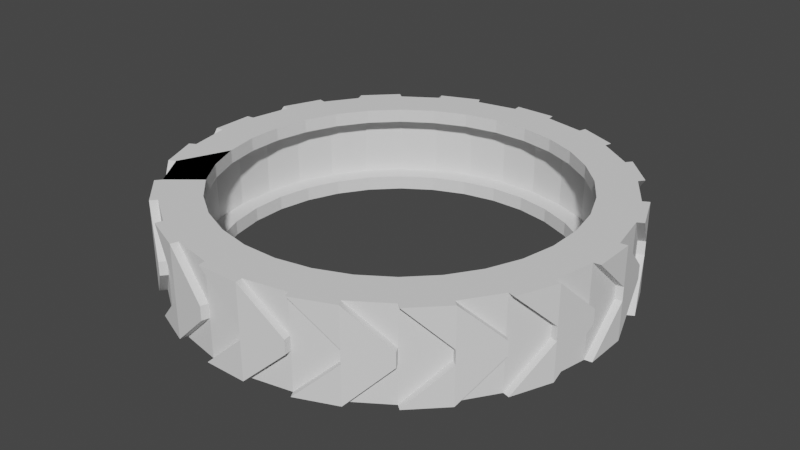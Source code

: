 # Source: tyre.blend  (saved by Blender 3.2.14; exported with 4.5.12 LTS)
import bpy
from mathutils import Matrix  # noqa: F401  (used for matrix-valued properties, if any)

bpy.ops.wm.read_factory_settings(use_empty=True)
scene = bpy.context.scene
scene.name = 'Scene'

# ---- collections
col_collection = bpy.data.collections.new('Collection'); scene.collection.children.link(col_collection)

# ---- world
world_world = bpy.data.worlds.new('World'); scene.world = world_world
world_world.use_nodes = True; world_world.node_tree.nodes.clear()
_N = world_world.node_tree.nodes; _L = world_world.node_tree.links
n0 = _N.new('ShaderNodeOutputWorld'); n0.name = 'World Output'; n0.location = (300, 300)
n1 = _N.new('ShaderNodeBackground'); n1.name = 'Background'; n1.location = (10, 300)
n1.inputs[0].default_value = (0.05088, 0.05088, 0.05088, 1.0)
_L.new(n1.outputs[0], n0.inputs[0])
n0.is_active_output = True
world_world.color = (0.05088, 0.05088, 0.05088)
world_world.use_sun_shadow = False
world_world.sun_shadow_jitter_overblur = 0.0

# ---- meshes
me_ttmotor_arm_horizontal2_001 = bpy.data.meshes.new('TTmotor_arm_horizontal2.001')
me_ttmotor_arm_horizontal2_001.from_pydata([(-2.872, 29.64, -6.172), (-2.603, 26.87, -4.662), (-2.87, 29.64, 3.504), (-2.601, 26.87, 2.069), (2.689, 26.87, -4.662), (2.967, 29.64, -6.171), (2.969, 29.64, 3.504), (2.691, 26.87, 2.07), (8.694, 28.5, -6.171), (7.88, 25.83, -4.662), (8.696, 28.5, 3.505), (7.881, 25.83, 2.07), (14.09, 26.27, -6.17), (12.77, 23.81, -4.661), (14.09, 26.27, 3.505), (12.77, 23.81, 2.07), (18.94, 23.02, -6.17), (17.17, 20.87, -4.661), (18.94, 23.02, 3.506), (17.17, 20.87, 2.071), (23.07, 18.89, -6.17), (20.91, 17.12, -4.661), (23.07, 18.89, 3.506), (20.91, 17.12, 2.071), (26.31, 14.04, -6.169), (23.85, 12.72, -4.661), (26.32, 14.04, 3.506), (23.85, 12.72, 2.071), (28.55, 8.643, -6.169), (25.87, 7.833, -4.66), (28.55, 8.643, 3.507), (25.88, 7.833, 2.071), (29.69, 2.916, -6.169), (26.91, 2.643, -4.66), (29.69, 2.916, 3.507), (26.91, 2.643, 2.072), (29.69, -2.923, -6.169), (26.91, -2.65, -4.66), (26.91, -2.65, 2.072), (29.69, -2.923, 3.507), (25.87, -7.84, -4.66), (28.55, -8.65, -6.169), (28.55, -8.65, 3.507), (25.87, -7.84, 2.071), (26.31, -14.04, -6.169), (23.85, -12.73, -4.661), (26.31, -14.04, 3.506), (23.85, -12.73, 2.071), (23.07, -18.9, -6.17), (20.91, -17.13, -4.661), (23.07, -18.9, 3.506), (20.91, -17.13, 2.071), (18.94, -23.03, -6.17), (17.16, -20.87, -4.661), (18.94, -23.03, 3.506), (17.16, -20.87, 2.071), (14.08, -26.27, -6.17), (12.76, -23.81, -4.661), (14.08, -26.27, 3.505), (12.76, -23.81, 2.07), (8.687, -28.5, -6.171), (7.873, -25.83, -4.662), (8.688, -28.5, 3.505), (7.875, -25.83, 2.07), (2.959, -29.64, -6.171), (2.682, -26.87, -4.662), (2.961, -29.64, 3.504), (2.684, -26.87, 2.07), (-2.88, -29.64, -6.172), (-2.61, -26.87, -4.662), (-2.878, -29.64, 3.504), (-2.608, -26.87, 2.069), (-8.606, -28.5, -6.173), (-7.8, -25.83, -4.663), (-8.605, -28.5, 3.503), (-7.799, -25.83, 2.069), (-14.0, -26.27, -6.173), (-12.69, -23.81, -4.663), (-14.0, -26.27, 3.503), (-12.69, -23.81, 2.069), (-18.86, -23.02, -6.174), (-17.09, -20.87, -4.664), (-18.85, -23.02, 3.502), (-17.09, -20.87, 2.068), (-20.83, -17.12, -4.664), (-22.98, -18.89, -6.174), (-20.83, -17.12, 2.068), (-22.98, -18.89, 3.502), (-23.77, -12.72, -4.664), (-26.23, -14.04, -6.174), (-26.23, -14.04, 3.501), (-23.77, -12.72, 2.068), (-28.46, -8.643, -6.174), (-25.79, -7.833, -4.664), (-28.46, -8.643, 3.501), (-25.79, -7.833, 2.068), (-29.6, -2.916, -6.175), (-26.83, -2.643, -4.664), (-29.6, -2.916, 3.501), (-26.83, -2.643, 2.068), (-26.83, 2.65, -4.664), (-29.6, 2.923, -6.175), (-26.82, 2.65, 2.068), (-29.6, 2.923, 3.501), (-28.46, 8.65, -6.174), (-25.79, 7.84, -4.664), (-28.46, 8.65, 3.501), (-25.79, 7.84, 2.068), (-23.77, 12.73, -4.664), (-26.22, 14.04, -6.174), (-23.77, 12.73, 2.068), (-26.22, 14.04, 3.501), (-22.98, 18.9, -6.174), (-20.83, 17.13, -4.664), (-20.82, 17.13, 2.068), (-22.98, 18.9, 3.502), (-17.08, 20.87, -4.664), (-18.85, 23.03, -6.174), (-17.08, 20.87, 2.068), (-18.85, 23.03, 3.502), (-13.99, 26.27, -6.173), (-12.68, 23.81, -4.663), (-12.68, 23.81, 2.069), (-13.99, 26.27, 3.503), (-7.794, 25.83, -4.663), (-8.599, 28.5, -6.173), (-8.597, 28.5, 3.503), (-7.792, 25.83, 2.069), (-15.41, 18.84, 3.502), (-18.79, 15.46, 3.502), (-11.44, 21.5, 3.503), (-2.34, 24.26, 3.504), (-7.026, 23.32, 3.503), (-24.21, -2.386, 3.502), (-23.28, -7.072, 3.502), (-18.8, -15.46, 3.502), (-15.42, -18.84, 3.502), (-21.45, -11.49, 3.502), (2.431, -24.26, 3.504), (7.118, -23.32, 3.505), (15.51, -18.84, 3.505), (18.88, -15.46, 3.506), (11.53, -21.5, 3.505), (18.89, 15.46, 3.506), (15.51, 18.84, 3.505), (24.3, 2.386, 3.506), (23.37, 7.072, 3.506), (21.54, 11.49, 3.506), (-24.21, 2.392, 3.502), (-21.45, 11.49, 3.502), (-23.28, 7.078, 3.502), (-7.033, -23.32, 3.503), (2.438, 24.26, 3.504), (7.124, 23.32, 3.505), (-11.45, -21.49, 3.503), (-2.347, -24.26, 3.504), (11.54, 21.49, 3.505), (21.54, -11.49, 3.506), (24.3, -2.392, 3.506), (23.37, -7.078, 3.506), (2.436, 24.26, -6.171), (7.122, 23.32, -6.171), (15.51, 18.84, -6.17), (18.89, 15.46, -6.17), (11.54, 21.49, -6.171), (18.88, -15.46, -6.17), (15.5, -18.84, -6.17), (23.37, -7.078, -6.17), (24.3, -2.392, -6.169), (21.54, -11.49, -6.17), (-18.8, -15.46, -6.174), (-15.42, -18.84, -6.173), (-11.45, -21.49, -6.173), (-2.348, -24.26, -6.172), (-7.034, -23.32, -6.172), (-23.28, 7.078, -6.174), (-24.21, 2.392, -6.174), (-18.79, 15.46, -6.174), (-15.42, 18.84, -6.173), (-21.45, 11.49, -6.174), (-2.342, 24.26, -6.172), (11.53, -21.5, -6.171), (21.54, 11.49, -6.17), (24.3, 2.386, -6.169), (23.37, 7.072, -6.17), (-24.21, -2.386, -6.174), (-21.45, -11.49, -6.174), (-23.28, -7.072, -6.174), (-7.028, 23.32, -6.172), (2.43, -24.26, -6.171), (7.116, -23.32, -6.171), (-11.44, 21.5, -6.173), (7.122, 23.32, -4.662), (7.123, 23.32, 2.07), (2.436, 24.26, -4.662), (2.437, 24.26, 2.07), (11.54, 21.49, -4.661), (11.54, 21.49, 2.07), (15.51, 18.84, -4.661), (15.51, 18.84, 2.071), (18.89, 15.46, -4.661), (18.89, 15.46, 2.071), (21.54, 11.49, -4.661), (21.54, 11.49, 2.071), (23.37, 7.072, 2.071), (23.37, 7.072, -4.661), (24.3, 2.386, 2.071), (24.3, 2.386, -4.661), (24.3, -2.392, -4.661), (24.3, -2.392, 2.071), (23.37, -7.078, -4.661), (23.37, -7.078, 2.071), (23.37, -7.079, 2.071), (21.54, -11.49, -4.661), (21.54, -11.49, 2.071), (21.54, -11.49, -4.661), (18.88, -15.46, -4.661), (18.88, -15.46, 2.071), (15.5, -18.84, -4.661), (15.5, -18.84, 2.071), (11.53, -21.5, -4.661), (11.53, -21.5, 2.07), (7.116, -23.32, -4.662), (7.117, -23.32, 2.07), (2.43, -24.26, -4.662), (2.431, -24.26, 2.07), (-2.348, -24.26, -4.662), (-2.347, -24.26, 2.069), (-7.034, -23.32, -4.663), (-7.033, -23.32, 2.069), (-11.45, -21.49, -4.663), (-11.45, -21.49, 2.069), (-11.45, -21.49, -4.663), (-15.42, -18.84, -4.663), (-15.42, -18.84, 2.068), (-21.45, -11.49, -4.664), (-21.45, -11.49, 2.068), (-18.8, -15.46, -4.664), (-18.8, -15.46, 2.068), (-23.28, -7.072, -4.664), (-23.28, -7.072, 2.068), (-24.21, -2.386, -4.664), (-24.21, -2.386, 2.068), (-23.28, 7.078, -4.664), (-23.28, 7.078, 2.068), (-24.21, 2.392, -4.664), (-24.21, 2.392, 2.068), (-21.45, 11.49, -4.664), (-21.45, 11.49, 2.068), (-18.79, 15.46, -4.664), (-18.79, 15.46, 2.068), (-11.44, 21.5, -4.663), (-11.44, 21.5, 2.069), (-11.44, 21.49, 2.069), (-15.42, 18.84, -4.663), (-15.41, 18.84, 2.068), (-7.028, 23.32, -4.663), (-7.027, 23.32, 2.069), (-2.342, 24.26, -4.662), (-2.341, 24.26, 2.069), (-2.871, 29.64, -0.6133), (8.695, 28.5, -0.6122), (14.09, 26.27, -0.6117), (18.94, 23.02, -0.6113), (23.07, 18.89, -0.6109), (26.32, 14.04, -0.6106), (28.55, 8.643, -0.6104), (29.69, 2.916, -0.6103), (29.69, -2.923, -0.6103), (26.31, -14.04, -0.6106), (23.07, -18.9, -0.6109), (18.94, -23.03, -0.6113), (14.08, -26.27, -0.6117), (8.688, -28.5, -0.6123), (2.961, -29.64, -0.6128), (-2.878, -29.64, -0.6133), (-8.605, -28.5, -0.6139), (-14.0, -26.27, -0.6144), (-18.85, -23.02, -0.6149), (-28.46, -8.643, -0.6158), (-29.6, -2.916, -0.6159), (-22.98, 18.9, -0.6153), (-13.99, 26.27, -0.6144), (2.969, 29.64, -0.6128), (28.55, -8.65, -0.6104), (-22.98, -18.89, -0.6153), (-26.23, -14.04, -0.6156), (-29.6, 2.923, -0.6159), (-26.22, 14.04, -0.6156), (-18.85, 23.03, -0.6149), (-8.598, 28.5, -0.6139), (-2.872, 29.64, -2.062), (8.694, 28.5, -2.061), (14.09, 26.27, -2.06), (18.94, 23.02, -2.06), (23.07, 18.89, -2.059), (26.32, 14.04, -2.059), (28.55, 8.643, -2.059), (29.69, 2.916, -2.059), (29.69, -2.923, -2.059), (26.31, -14.04, -2.059), (23.07, -18.9, -2.059), (18.94, -23.03, -2.06), (14.08, -26.27, -2.06), (8.687, -28.5, -2.061), (2.96, -29.64, -2.061), (-2.879, -29.64, -2.062), (-8.606, -28.5, -2.062), (-14.0, -26.27, -2.063), (-18.85, -23.02, -2.063), (-28.46, -8.643, -2.064), (-29.6, -2.916, -2.064), (-22.98, 18.9, -2.064), (-13.99, 26.27, -2.063), (2.968, 29.64, -2.061), (28.55, -8.65, -2.059), (-22.98, -18.89, -2.064), (-26.23, -14.04, -2.064), (-26.22, 14.04, -2.064), (-18.85, 23.03, -2.063), (-8.599, 28.5, -2.062), (2.959, -29.64, -6.171), (2.961, -29.64, 3.504), (-2.88, -29.64, -6.172), (-2.878, -29.64, 3.504), (-2.878, -29.64, -0.6133), (-8.605, -28.5, -0.6139), (-2.879, -29.64, -2.062), (-8.606, -28.5, -2.062), (-2.872, 29.64, -6.172), (-2.87, 29.64, 3.504), (2.967, 29.64, -6.171), (2.969, 29.64, 3.504), (8.694, 28.5, -6.171), (8.696, 28.5, 3.505), (14.09, 26.27, -6.17), (14.09, 26.27, 3.505), (18.94, 23.02, -6.17), (18.94, 23.02, 3.506), (23.07, 18.89, -6.17), (23.07, 18.89, 3.506), (26.31, 14.04, -6.169), (26.32, 14.04, 3.506), (28.55, 8.643, -6.169), (28.55, 8.643, 3.507), (29.69, 2.916, -6.169), (29.69, 2.916, 3.507), (29.69, -2.923, -6.169), (29.69, -2.923, 3.507), (28.55, -8.65, -6.169), (28.55, -8.65, 3.507), (26.31, -14.04, -6.169), (26.31, -14.04, 3.506), (23.07, -18.9, -6.17), (23.07, -18.9, 3.506), (18.94, -23.03, -6.17), (18.94, -23.03, 3.506), (14.08, -26.27, -6.17), (14.08, -26.27, 3.505), (8.687, -28.5, -6.171), (8.688, -28.5, 3.505), (-8.606, -28.5, -6.173), (-8.605, -28.5, 3.503), (-14.0, -26.27, -6.173), (-14.0, -26.27, 3.503), (-18.86, -23.02, -6.174), (-18.85, -23.02, 3.502), (-22.98, -18.89, -6.174), (-22.98, -18.89, 3.502), (-26.23, -14.04, -6.174), (-26.23, -14.04, 3.501), (-28.46, -8.643, -6.174), (-28.46, -8.643, 3.501), (-29.6, -2.916, -6.175), (-29.6, -2.916, 3.501), (-29.6, 2.923, -6.175), (-29.6, 2.923, 3.501), (-28.46, 8.65, -6.174), (-28.46, 8.65, 3.501), (-26.22, 14.04, -6.174), (-26.22, 14.04, 3.501), (-22.98, 18.9, -6.174), (-22.98, 18.9, 3.502), (-18.85, 23.03, -6.174), (-18.85, 23.03, 3.502), (-13.99, 26.27, -6.173), (-13.99, 26.27, 3.503), (-8.599, 28.5, -6.173), (-8.597, 28.5, 3.503), (-2.871, 29.64, -0.6133), (8.695, 28.5, -0.6122), (14.09, 26.27, -0.6117), (18.94, 23.02, -0.6113), (23.07, 18.89, -0.6109), (26.32, 14.04, -0.6106), (28.55, 8.643, -0.6104), (29.69, 2.916, -0.6103), (29.69, -2.923, -0.6103), (26.31, -14.04, -0.6106), (23.07, -18.9, -0.6109), (18.94, -23.03, -0.6113), (14.08, -26.27, -0.6117), (8.688, -28.5, -0.6123), (2.961, -29.64, -0.6128), (-14.0, -26.27, -0.6144), (-18.85, -23.02, -0.6149), (-28.46, -8.643, -0.6158), (-29.6, -2.916, -0.6159), (-28.46, 8.65, -0.6158), (-22.98, 18.9, -0.6153), (-13.99, 26.27, -0.6144), (2.969, 29.64, -0.6128), (28.55, -8.65, -0.6104), (-22.98, -18.89, -0.6153), (-26.23, -14.04, -0.6156), (-29.6, 2.923, -0.6159), (-26.22, 14.04, -0.6156), (-18.85, 23.03, -0.6149), (-8.598, 28.5, -0.6139), (-2.872, 29.64, -2.062), (8.694, 28.5, -2.061), (14.09, 26.27, -2.06), (18.94, 23.02, -2.06), (23.07, 18.89, -2.059), (26.32, 14.04, -2.059), (28.55, 8.643, -2.059), (29.69, 2.916, -2.059), (29.69, -2.923, -2.059), (26.31, -14.04, -2.059), (23.07, -18.9, -2.059), (18.94, -23.03, -2.06), (14.08, -26.27, -2.06), (8.687, -28.5, -2.061), (2.96, -29.64, -2.061), (-14.0, -26.27, -2.063), (-18.85, -23.02, -2.063), (-28.46, -8.643, -2.064), (-29.6, -2.916, -2.064), (-28.46, 8.65, -2.064), (-22.98, 18.9, -2.064), (-13.99, 26.27, -2.063), (2.968, 29.64, -2.061), (28.55, -8.65, -2.059), (-22.98, -18.89, -2.064), (-26.23, -14.04, -2.064), (-29.6, 2.923, -2.064), (-26.22, 14.04, -2.064), (-18.85, 23.03, -2.063), (-8.599, 28.5, -2.062), (2.959, -29.64, -6.171), (2.961, -29.64, 3.504), (-2.88, -29.64, -6.172), (-2.878, -29.64, 3.504), (-2.878, -29.64, -0.6133), (-8.605, -28.5, -0.6139), (-2.879, -29.64, -2.062), (-8.606, -28.5, -2.062), (-8.598, 28.5, -0.6139), (-8.599, 28.5, -2.062), (14.09, 26.27, -6.17), (18.94, 23.02, -6.17), (-13.99, 26.27, -0.6144), (-13.99, 26.27, -2.063), (23.07, 18.89, -6.17), (26.31, 14.04, -6.169), (18.94, 23.02, -0.6113), (14.09, 26.27, 3.505), (28.55, 8.643, -6.169), (29.69, 2.916, -6.169), (29.69, -2.923, -6.169), (28.55, -8.65, -6.169), (29.69, 2.916, -0.6103), (28.55, 8.643, 3.507), (26.31, -14.04, -6.169), (23.07, -18.9, -6.17), (28.55, -8.65, -0.6104), (29.69, -2.923, 3.507), (18.94, -23.03, -6.17), (14.08, -26.27, -6.17), (23.07, -18.9, -0.6109), (26.31, -14.04, 3.506), (14.08, -26.27, -0.6117), (18.94, -23.03, 3.506), (2.961, -29.64, -0.6128), (8.688, -28.5, 3.505), (-14.0, -26.27, -6.173), (-18.86, -23.02, -6.174), (-28.46, -8.643, -6.174), (-29.6, -2.916, -6.175), (2.967, 29.64, -6.171), (8.694, 28.5, -6.171), (-22.98, -18.89, -6.174), (-26.23, -14.04, -6.174), (-29.6, 2.923, -6.175), (-28.46, 8.65, -6.174), (-26.22, 14.04, -6.174), (-22.98, 18.9, -6.174), (-18.85, 23.03, -6.174), (-13.99, 26.27, -6.173), (2.969, 29.64, 3.504), (8.696, 28.5, 3.505), (18.94, 23.02, 3.506), (23.07, 18.89, 3.506), (26.32, 14.04, 3.506), (29.69, 2.916, 3.507), (23.07, -18.9, 3.506), (14.08, -26.27, 3.505), (-14.0, -26.27, 3.503), (-18.85, -23.02, 3.502), (-28.46, -8.643, 3.501), (-29.6, -2.916, 3.501), (-2.872, 29.64, -6.172), (-8.599, 28.5, -6.173), (-2.87, 29.64, 3.504), (-8.597, 28.5, 3.503), (28.55, -8.65, 3.507), (-22.98, -18.89, 3.502), (-26.23, -14.04, 3.501), (-29.6, 2.923, 3.501), (-28.46, 8.65, 3.501), (-26.22, 14.04, 3.501), (-22.98, 18.9, 3.502), (-18.85, 23.03, 3.502), (-13.99, 26.27, 3.503), (-18.85, -23.02, -0.6149), (-18.85, -23.02, -2.063), (14.08, -26.27, -2.06), (18.94, -23.03, -0.6113), (26.31, -14.04, -0.6106), (29.69, -2.923, -0.6103), (23.07, 18.89, -0.6109), (-2.872, 29.64, -2.062), (2.968, 29.64, -2.061), (-2.871, 29.64, -0.6133), (2.969, 29.64, -0.6128), (23.07, 18.89, -2.059), (29.69, -2.923, -2.059), (26.31, -14.04, -2.059), (18.94, -23.03, -2.06), (8.688, -28.5, -0.6123), (18.94, 23.02, -2.06), (29.69, 2.916, -2.059), (28.55, -8.65, -2.059), (23.07, -18.9, -2.059), (8.687, -28.5, -2.061), (2.96, -29.64, -2.061), (-8.605, -28.5, 3.503), (-14.0, -26.27, -0.6144), (-22.98, -18.89, -0.6153), (-22.98, -18.89, -2.064), (-14.0, -26.27, -2.063), (-8.606, -28.5, -6.173), (8.687, -28.5, -6.171), (26.32, 14.04, -0.6106), (26.32, 14.04, -2.059), (28.55, 8.643, -0.6104), (28.55, 8.643, -2.059), (8.695, 28.5, -0.6122), (8.694, 28.5, -2.061), (14.09, 26.27, -0.6117), (14.09, 26.27, -2.06), (-22.98, 18.9, -0.6153), (-22.98, 18.9, -2.064), (-18.85, 23.03, -0.6149), (-18.85, 23.03, -2.063), (-28.46, 8.65, -0.6158), (-28.46, 8.65, -2.064), (-26.22, 14.04, -0.6156), (-26.22, 14.04, -2.064), (-29.6, -2.916, -0.6159), (-29.6, -2.916, -2.064), (-29.6, 2.923, -0.6159), (-29.6, 2.923, -2.064), (-26.23, -14.04, -0.6156), (-26.23, -14.04, -2.064), (-28.46, -8.643, -0.6158), (-28.46, -8.643, -2.064), (2.961, -29.64, 3.504), (-2.878, -29.64, -0.6133), (-2.879, -29.64, -2.062), (-8.605, -28.5, -0.6139), (-2.878, -29.64, 3.504), (-8.606, -28.5, -2.062), (-2.88, -29.64, -6.172), (2.959, -29.64, -6.171), (2.961, -29.64, -0.6128), (8.688, -28.5, 3.505), (2.96, -29.64, -2.061), (8.687, -28.5, -6.171), (2.961, -29.64, 3.504), (-2.878, -29.64, -0.6133), (-2.879, -29.64, -2.062), (2.959, -29.64, -6.171), (29.69, 2.916, -6.169), (29.69, -2.923, -6.169), (23.07, -18.9, -6.17), (18.94, -23.03, -6.17), (28.55, -8.65, -0.6104), (29.69, -2.923, 3.507), (23.07, -18.9, -0.6109), (26.31, -14.04, 3.506), (14.08, -26.27, -0.6117), (18.94, -23.03, 3.506), (28.55, -8.65, -6.169), (26.31, -14.04, -6.169), (29.69, 2.916, 3.507), (28.55, -8.65, 3.507), (23.07, -18.9, 3.506), (14.08, -26.27, -2.06), (18.94, -23.03, -0.6113), (26.31, -14.04, -0.6106), (29.69, -2.923, -0.6103), (29.69, -2.923, -2.059), (26.31, -14.04, -2.059), (18.94, -23.03, -2.06), (28.55, -8.65, -2.059), (23.07, -18.9, -2.059), (23.96, -19.4, -0.611), (27.21, -14.54, 3.506), (29.44, -9.147, -6.169), (27.21, -14.54, -6.169), (29.44, -9.147, 3.506), (27.21, -14.54, -0.6107), (27.21, -14.54, -2.059), (23.96, -19.4, -2.06), (30.68, 2.803, -6.169), (30.68, -3.036, -6.169), (29.54, -8.763, -0.6105), (30.68, -3.036, 3.507), (30.68, 2.803, 3.507), (30.68, -3.036, -0.6104), (30.68, -3.036, -2.059), (29.54, -8.763, -2.059), (14.37, -27.27, -6.17), (8.973, -29.5, -6.171), (3.247, -30.64, -0.6128), (8.974, -29.5, 3.505), (14.37, -27.27, 3.505), (8.974, -29.5, -0.6123), (8.973, -29.5, -2.061), (3.246, -30.64, -2.061), (2.849, -30.62, -6.171), (-2.991, -30.62, -6.172), (2.85, -30.62, 3.504), (-2.989, -30.62, 3.504), (-2.989, -30.62, -0.6133), (-2.99, -30.62, -2.062), (-8.716, -29.48, -0.6139), (-8.717, -29.48, -2.062), (-9.064, -29.33, -6.172), (-14.46, -27.09, -6.173), (-9.063, -29.33, 3.503), (-14.46, -27.09, 3.503), (-19.31, -23.85, -0.6148), (-19.31, -23.85, -2.063), (-14.46, -27.09, -0.6144), (-14.46, -27.09, -2.063), (-19.58, -23.6, -6.173), (-23.71, -19.47, -6.174), (-19.58, -23.6, 3.502), (-23.7, -19.47, 3.502), (-23.7, -19.47, -0.6152), (-23.71, -19.47, -2.064), (-26.95, -14.61, -0.6155), (-26.95, -14.61, -2.064), (-27.14, -14.3, -6.174), (-29.38, -8.906, -6.174), (-27.14, -14.3, 3.501), (-29.38, -8.906, 3.501), (-30.51, -3.179, -0.6158), (-30.52, -3.179, -2.064), (-29.38, -8.906, -0.6157), (-29.38, -8.906, -2.064), (-30.59, -2.804, -6.174), (-30.59, 3.036, -6.174), (-30.59, -2.804, 3.501), (-30.59, 3.036, 3.501), (-29.45, 8.762, -0.6157), (-29.45, 8.762, -2.064), (-30.59, 3.036, -0.6158), (-30.59, 3.036, -2.064), (-29.34, 9.14, -6.174), (-27.11, 14.53, -6.174), (-29.34, 9.14, 3.501), (-27.11, 14.53, 3.501), (-23.86, 19.39, -0.6152), (-23.86, 19.39, -2.064), (-27.11, 14.53, -0.6155), (-27.11, 14.53, -2.064), (-14.62, 27.06, -0.6143), (-14.62, 27.06, -2.063), (-23.61, 19.69, -6.174), (-19.48, 23.82, -6.173), (-23.61, 19.69, 3.502), (-19.48, 23.82, 3.502), (-19.48, 23.82, -0.6148), (-19.48, 23.82, -2.063), (-8.88, 29.49, -0.6139), (-8.881, 29.49, -2.062), (-14.28, 27.25, -6.173), (-8.881, 29.49, -6.173), (-14.27, 27.25, 3.503), (-8.88, 29.49, 3.503), (-3.154, 30.63, -2.062), (-3.153, 30.63, -0.6133), (-2.758, 30.65, -6.172), (3.082, 30.65, -6.171), (-2.756, 30.65, 3.504), (3.083, 30.65, 3.504), (3.082, 30.65, -2.061), (3.083, 30.65, -0.6128), (8.81, 29.51, -0.6123), (8.809, 29.51, -2.061), (9.184, 29.39, -6.171), (14.58, 27.15, -6.17), (19.43, 23.91, -0.6113), (14.58, 27.15, 3.505), (9.186, 29.39, 3.505), (19.43, 23.91, -2.06), (14.58, 27.15, -0.6118), (14.58, 27.15, -2.06), (19.74, 23.65, -6.17), (23.86, 19.52, -6.17), (19.74, 23.65, 3.506), (23.87, 19.52, 3.506), (23.87, 19.52, -0.611), (23.86, 19.52, -2.06), (27.11, 14.67, -0.6107), (27.11, 14.67, -2.059), (27.27, 14.31, -6.169), (29.51, 8.918, -6.169), (30.65, 3.191, -0.6104), (29.51, 8.918, 3.506), (27.27, 14.31, 3.506), (30.64, 3.191, -2.059), (29.51, 8.918, -0.6105), (29.51, 8.918, -2.059), (23.73, -19.73, -6.17), (19.6, -23.86, -6.17), (14.74, -27.1, -0.6118), (19.6, -23.86, 3.506), (23.73, -19.73, 3.506), (14.74, -27.1, -2.06), (19.6, -23.86, -0.6113), (19.6, -23.86, -2.06)], [(0, 329), (2, 330), (5, 331), (6, 332), (8, 333), (10, 334), (12, 335), (14, 336), (16, 337), (18, 338), (20, 339), (22, 340), (24, 341), (26, 342), (28, 343), (30, 344), (32, 345), (34, 346), (36, 347), (39, 348), (41, 349), (42, 350), (44, 351), (46, 352), (48, 353), (50, 354), (52, 355), (54, 356), (56, 357), (58, 358), (60, 359), (62, 360), (72, 361), (74, 362), (76, 363), (78, 364), (80, 365), (82, 366), (85, 367), (87, 368), (89, 369), (90, 370), (92, 371), (94, 372), (96, 373), (98, 374), (101, 375), (103, 376), (104, 377), (106, 378), (109, 379), (111, 380), (112, 381), (115, 382), (117, 383), (119, 384), (120, 385), (123, 386), (125, 387), (126, 388), (260, 389), (261, 390), (262, 391), (263, 392), (264, 393), (265, 394), (266, 395), (267, 396), (268, 397), (269, 398), (270, 399), (271, 400), (272, 401), (273, 402), (274, 403), (277, 404), (278, 405), (279, 406), (280, 407), (281, 409), (282, 410), (283, 411), (284, 412), (285, 413), (286, 414), (287, 415), (288, 416), (289, 417), (290, 418), (291, 419), (292, 420), (293, 421), (294, 422), (295, 423), (296, 424), (297, 425), (298, 426), (299, 427), (300, 428), (301, 429), (302, 430), (303, 431), (304, 432), (305, 433), (308, 434), (309, 435), (310, 436), (311, 437), (312, 439), (313, 440), (314, 441), (315, 442), (316, 443), (317, 444), (318, 446), (319, 447), (320, 448), (321, 449), (322, 450), (323, 451), (324, 452), (325, 453), (326, 454), (327, 455), (328, 456)], [(193, 153, 152, 195), (194, 160, 161, 192), (197, 156, 153, 193), (192, 161, 164, 196), (199, 144, 156, 197), (196, 164, 162, 198), (163, 182, 202, 200), (203, 147, 143, 201), (182, 184, 205, 202), (146, 147, 203, 204), (205, 184, 183, 207), (145, 146, 204, 206), (168, 167, 210, 208), (211, 159, 158, 209), (167, 169, 213, 210), (157, 159, 211, 212, 214), (169, 165, 216, 215, 213), (141, 157, 214, 217), (218, 166, 181, 220), (142, 140, 219, 221), (181, 190, 222, 220), (139, 142, 221, 223), (190, 189, 224, 222), (225, 138, 139, 223), (173, 174, 228, 226), (151, 155, 227, 229), (228, 174, 172, 230), (154, 151, 229, 231), (172, 171, 233, 232, 230), (136, 154, 231, 234), (236, 137, 135, 238), (237, 170, 186, 235), (240, 134, 137, 236), (235, 186, 187, 239), (242, 133, 134, 240), (239, 187, 185, 241), (244, 150, 148, 246), (245, 176, 175, 243), (248, 149, 150, 244), (243, 175, 179, 247), (250, 129, 149, 248), (247, 179, 177, 249), (252, 130, 128, 255, 253), (254, 178, 191, 251), (257, 132, 130, 252), (251, 191, 188, 256), (259, 131, 132, 257), (256, 188, 180, 258), (249, 177, 178, 254), (255, 128, 129, 250), (201, 143, 144, 199), (162, 163, 200, 198), (209, 158, 145, 206), (183, 168, 208, 207), (238, 135, 136, 234), (233, 171, 170, 237), (189, 173, 226, 224), (227, 155, 138, 225), (246, 148, 133, 242), (241, 185, 176, 245), (195, 152, 131, 259), (258, 180, 160, 194), (165, 166, 218, 216), (219, 140, 141, 217), (1, 4, 7, 3), (4, 9, 11, 7), (9, 13, 15, 11), (15, 13, 17, 19), (23, 19, 17, 21), (27, 23, 21, 25), (25, 29, 31, 27), (29, 33, 35, 31), (33, 37, 38, 35), (37, 40, 43, 38), (40, 45, 47, 43), (51, 47, 45, 49), (55, 51, 49, 53), (59, 55, 53, 57), (57, 61, 63, 59), (61, 65, 67, 63), (65, 69, 71, 67), (69, 73, 75, 71), (73, 77, 79, 75), (83, 79, 77, 81), (83, 81, 84, 86), (86, 84, 88, 91), (88, 93, 95, 91), (93, 97, 99, 95), (97, 100, 102, 99), (100, 105, 107, 102), (105, 108, 110, 107), (110, 108, 113, 114), (114, 113, 116, 118), (118, 116, 121, 122), (212, 43, 47, 51, 55, 59, 63, 67, 71, 75, 79, 83, 86, 91, 95, 99, 102, 107, 110, 114, 118, 122, 253, 255, 250, 248, 244, 246, 242, 240, 236, 238, 234, 231, 229, 227, 225, 223, 221, 219, 217, 214), (122, 127, 3, 7, 11, 15, 19, 23, 27, 31, 35, 38, 43, 212, 211, 209, 206, 204, 203, 201, 199, 197, 193, 195, 259, 257, 252, 253), (121, 124, 127, 122), (124, 1, 3, 127), (232, 77, 73, 69, 65, 61, 57, 53, 49, 45, 215, 216, 218, 220, 222, 224, 226, 228, 230), (45, 40, 37, 33, 29, 25, 21, 17, 13, 9, 4, 1, 124, 121, 116, 113, 108, 105, 100, 97, 93, 88, 84, 81, 77, 232, 233, 237, 235, 239, 241, 245, 243, 247, 249, 254, 251, 256, 258, 194, 192, 196, 198, 200, 202, 205, 207, 208, 210, 213, 215), (279, 310, 576, 575), (89, 85, 491, 492), (96, 92, 487, 488), (317, 286, 573, 574), (76, 309, 525, 485), (275, 66, 322, 325), (306, 275, 325, 327), (307, 68, 323, 328), (70, 276, 326, 324), (66, 70, 324, 322), (68, 64, 321, 323), (64, 306, 327, 321), (276, 307, 328, 326), (54, 272, 601, 602), (272, 303, 608, 601), (303, 52, 596, 608), (304, 273, 638, 639), (92, 311, 570, 487), (0, 125, 512, 511), (316, 80, 486, 549), (572, 488, 570), (285, 316, 549, 548), (280, 94, 509, 569), (278, 78, 507, 524), (98, 287, 571, 510), (82, 285, 548, 508), (487, 570, 488), (74, 277, 547, 546), (462, 461, 457, 458), (562, 496, 495), (562, 564, 496), (521, 561, 520), (563, 561, 521), (562, 561, 563, 564), (565, 519, 567), (565, 518, 519), (569, 510, 571), (569, 509, 510), (570, 569, 571, 572), (484, 577, 589, 586), (492, 574, 576), (491, 574, 492), (573, 575, 576, 574), (517, 575, 573), (126, 2, 513, 514), (90, 279, 575, 517), (277, 308, 550, 547), (286, 87, 516, 573), (308, 72, 551, 550), (310, 89, 492, 576), (85, 317, 574, 491), (39, 42, 515, 476), (104, 101, 493, 494), (60, 305, 545, 552), (304, 56, 478, 544), (322, 325, 578, 577), (52, 303, 526, 477), (325, 327, 579, 578), (112, 109, 495, 496), (302, 48, 474, 538), (326, 324, 581, 580), (44, 301, 543, 473), (328, 326, 580, 582), (300, 41, 470, 537), (323, 328, 582, 583), (36, 315, 542, 469), (8, 5, 489, 490), (327, 321, 584, 579), (299, 32, 468, 536), (120, 117, 497, 498), (28, 298, 541, 467), (296, 265, 553, 554), (266, 297, 556, 555), (87, 90, 517, 516), (26, 266, 555, 503), (265, 22, 502, 553), (297, 24, 464, 556), (20, 296, 554, 463), (309, 278, 524, 525), (103, 106, 519, 518), (295, 16, 460, 535), (290, 320, 458, 457), (62, 322, 577, 484), (6, 10, 500, 499), (12, 294, 540, 459), (16, 12, 459, 460), (303, 272, 481, 526), (321, 60, 552, 584), (111, 115, 521, 520), (292, 261, 557, 558), (50, 271, 527, 505), (324, 74, 546, 581), (262, 293, 560, 559), (313, 282, 461, 462), (42, 269, 528, 515), (72, 323, 583, 551), (14, 18, 501, 466), (10, 262, 559, 500), (34, 268, 529, 504), (119, 123, 523, 522), (261, 6, 499, 557), (24, 20, 463, 464), (18, 264, 530, 501), (22, 26, 503, 502), (293, 8, 490, 560), (125, 291, 531, 512), (5, 292, 558, 489), (263, 14, 466, 465), (314, 0, 511, 532), (30, 34, 504, 472), (123, 290, 457, 523), (32, 28, 467, 468), (260, 126, 514, 533), (282, 119, 522, 461), (2, 283, 534, 513), (320, 120, 498, 458), (41, 36, 469, 470), (264, 295, 535, 530), (117, 313, 462, 497), (268, 299, 536, 529), (46, 50, 505, 480), (312, 281, 561, 562), (269, 300, 537, 528), (289, 319, 564, 563), (267, 30, 472, 471), (271, 302, 538, 527), (54, 58, 506, 482), (115, 289, 563, 521), (48, 44, 473, 474), (58, 273, 539, 506), (281, 111, 520, 561), (319, 112, 496, 564), (284, 39, 476, 475), (283, 314, 532, 534), (109, 312, 562, 495), (56, 52, 477, 478), (291, 260, 533, 531), (566, 494, 493), (294, 263, 465, 540), (78, 82, 508, 507), (288, 318, 568, 567), (270, 46, 480, 479), (298, 267, 471, 541), (106, 288, 567, 519), (315, 284, 475, 542), (566, 568, 494), (272, 54, 482, 481), (301, 270, 479, 543), (318, 104, 494, 568), (273, 304, 544, 539), (94, 98, 510, 509), (568, 566, 565, 567), (274, 62, 484, 483), (305, 274, 483, 545), (311, 280, 569, 570), (80, 76, 485, 486), (516, 517, 573), (545, 483, 585, 587), (552, 545, 587, 588), (577, 578, 590, 589), (584, 552, 588, 592), (579, 584, 592, 591), (483, 484, 586, 585), (578, 579, 591, 590), (482, 505, 141, 140), (480, 515, 159, 157), (476, 504, 145, 158), (470, 473, 169, 167), (474, 477, 166, 165), (468, 469, 168, 183), (597, 615, 632, 627), (604, 603, 619, 620), (48, 302, 614, 595), (271, 50, 607, 609), (34, 39, 598, 605), (44, 41, 603, 604), (52, 48, 595, 596), (301, 44, 604, 616), (269, 42, 606, 610), (299, 268, 611, 612), (39, 284, 597, 598), (41, 300, 613, 603), (42, 46, 600, 606), (268, 34, 605, 611), (36, 32, 593, 594), (300, 269, 610, 613), (315, 36, 594, 615), (284, 315, 615, 597), (302, 271, 609, 614), (32, 299, 612, 593), (50, 54, 602, 607), (270, 301, 616, 599), (46, 270, 599, 600), (614, 609, 743, 744), (609, 607, 741, 743), (602, 601, 739, 740), (614, 744, 737, 595), (709, 710, 711, 712), (608, 596, 738, 742), (700, 699, 698), (613, 610, 622, 623), (600, 599, 617, 618), (603, 613, 623, 619), (599, 616, 624, 617), (610, 606, 621, 622), (616, 604, 620, 624), (606, 600, 618, 621), (703, 700, 698), (593, 612, 631, 625), (611, 605, 629, 630), (605, 598, 628, 629), (612, 611, 630, 631), (598, 597, 627, 628), (615, 594, 626, 632), (594, 593, 625, 626), (594, 603, 167, 168), (151, 546, 581, 155), (138, 155, 581, 589), (589, 586, 139, 138), (589, 643, 645, 590), (590, 645, 646, 591), (698, 697, 704, 703), (305, 60, 634, 640), (58, 62, 636, 637), (273, 58, 637, 638), (274, 305, 640, 635), (60, 56, 633, 634), (56, 304, 639, 633), (62, 274, 635, 636), (690, 692, 696), (641, 592, 591, 646), (642, 583, 592, 641), (583, 642, 648, 582), (647, 580, 582, 648), (580, 647, 644, 581), (644, 643, 589, 581), (692, 691, 696), (694, 689, 695), (694, 695, 693), (702, 704, 697), (702, 697, 701), (682, 681, 688), (686, 682, 688), (604, 595, 165, 169), (467, 593, 183, 184), (690, 696, 695, 689), (684, 685, 687), (686, 688, 687, 685), (684, 687, 683), (596, 595, 737, 738), (602, 740, 741, 607), (608, 742, 739, 601), (139, 586, 506, 142), (142, 506, 602, 140), (607, 600, 157, 141), (607, 141, 157, 159, 158, 598, 606, 600), (464, 463, 163, 182), (459, 460, 162, 164), (490, 489, 160, 161), (512, 511, 180, 188), (497, 498, 191, 178), (495, 496, 177, 179), (494, 493, 176, 175), (487, 488, 185, 187), (491, 492, 186, 170), (486, 485, 172, 171), (551, 583, 173, 174), (592, 588, 190, 189), (596, 478, 181, 166), (181, 478, 588, 190), (173, 189, 592, 583), (485, 551, 649, 650), (649, 551, 550, 656), (547, 655, 656, 550), (546, 651, 655, 547), (174, 551, 485, 172), (485, 650, 654, 525), (653, 524, 525, 654), (524, 653, 652, 507), (658, 491, 486, 657), (657, 486, 549, 662), (548, 661, 662, 549), (508, 659, 661, 548), (491, 658, 664, 574), (663, 573, 574, 664), (573, 663, 660, 516), (170, 171, 486, 491), (487, 492, 665, 666), (665, 492, 576, 672), (575, 671, 672, 576), (517, 667, 671, 575), (487, 666, 670, 570), (669, 569, 570, 670), (569, 669, 668, 509), (186, 492, 487, 187), (673, 674, 493, 488), (673, 488, 572, 680), (571, 679, 680, 572), (510, 675, 679, 571), (493, 674, 678, 566), (677, 565, 566, 678), (565, 677, 676, 518), (185, 488, 493, 176), (681, 682, 495, 494), (681, 494, 568, 688), (567, 687, 688, 568), (519, 683, 687, 567), (495, 682, 686, 562), (685, 561, 562, 686), (561, 685, 684, 520), (175, 494, 495, 179), (496, 691, 692, 497), (497, 692, 690, 462), (691, 496, 564, 696), (563, 695, 696, 564), (521, 693, 695, 563), (689, 461, 462, 690), (461, 689, 694, 522), (178, 177, 496, 497), (699, 700, 512, 498), (699, 498, 458, 698), (457, 697, 698, 458), (523, 701, 697, 457), (512, 700, 703, 531), (704, 533, 531, 703), (533, 704, 702, 514), (191, 498, 512, 188), (489, 511, 705, 706), (705, 511, 532, 709), (534, 710, 709, 532), (513, 707, 710, 534), (489, 706, 712, 558), (711, 557, 558, 712), (557, 711, 708, 499), (180, 511, 489, 160), (459, 490, 713, 714), (459, 714, 718, 540), (713, 490, 560, 720), (559, 719, 720, 560), (500, 717, 719, 559), (715, 465, 540, 718), (465, 715, 716, 466), (161, 490, 459, 164), (722, 463, 460, 721), (721, 460, 535, 726), (530, 725, 726, 535), (501, 723, 725, 530), (463, 722, 728, 554), (727, 553, 554, 728), (553, 727, 724, 502), (163, 162, 460, 463), (729, 730, 467, 464), (729, 464, 556, 736), (555, 735, 736, 556), (503, 733, 735, 555), (467, 730, 734, 541), (731, 471, 541, 734), (471, 731, 732, 472), (182, 464, 467, 184), (652, 651, 546, 507), (154, 507, 546, 151), (136, 508, 507, 154), (136, 135, 516, 508), (659, 508, 516, 660), (516, 135, 137, 517), (137, 134, 509, 517), (667, 517, 509, 668), (133, 510, 509, 134), (133, 148, 518, 510), (675, 510, 518, 676), (518, 148, 150, 519), (150, 149, 520, 519), (683, 519, 520, 684), (129, 521, 520, 149), (129, 128, 522, 521), (693, 521, 522, 694), (522, 128, 130, 523), (130, 132, 514, 523), (701, 523, 514, 702), (131, 513, 514, 132), (131, 152, 499, 513), (707, 513, 499, 708), (499, 152, 153, 500), (153, 156, 466, 500), (717, 500, 466, 716), (144, 501, 466, 156), (144, 143, 502, 501), (723, 501, 502, 724), (502, 143, 147, 503), (147, 146, 472, 503), (733, 503, 472, 732), (146, 145, 605, 472), (711, 710, 708), (708, 710, 707), (712, 706, 709), (706, 705, 709), (714, 713, 720), (718, 714, 720), (718, 720, 719, 715), (716, 715, 719), (716, 719, 717), (724, 725, 723), (724, 727, 725), (726, 725, 727, 728), (728, 722, 726), (722, 721, 726), (734, 736, 735, 731), (732, 731, 735), (732, 735, 733), (730, 729, 736), (734, 730, 736), (628, 630, 629), (631, 630, 627, 632), (627, 630, 628), (632, 626, 631), (626, 625, 631), (618, 622, 621), (618, 617, 622), (623, 622, 617, 624), (624, 620, 623), (620, 619, 623), (738, 737, 744), (742, 738, 744), (742, 744, 743, 739), (740, 739, 743), (740, 743, 741), (636, 638, 637), (636, 635, 638), (639, 638, 635, 640), (640, 634, 639), (634, 633, 639), (644, 645, 643), (644, 647, 645), (646, 645, 647, 648), (648, 642, 646), (642, 641, 646), (650, 649, 656), (654, 650, 656), (654, 656, 655, 653), (652, 653, 655), (652, 655, 651), (660, 661, 659), (660, 663, 661), (662, 661, 663, 664), (664, 658, 662), (658, 657, 662), (668, 671, 667), (668, 669, 671), (670, 672, 671, 669), (670, 666, 672), (666, 665, 672), (674, 673, 680), (678, 674, 680), (678, 680, 679, 677), (676, 677, 679), (676, 679, 675), (523, 457, 461), (461, 522, 523), (462, 458, 498), (497, 462, 498), (532, 531, 533, 534), (534, 533, 513), (513, 533, 514), (531, 532, 511), (531, 511, 512), (558, 489, 490), (557, 499, 500), (500, 559, 557), (558, 560, 490), (557, 559, 560, 558), (465, 530, 535, 540), (501, 530, 465), (501, 465, 466), (535, 460, 540), (459, 540, 460), (555, 556, 554, 553), (554, 556, 464), (463, 554, 464), (553, 502, 503), (553, 503, 555), (541, 471, 611, 612), (605, 611, 471), (605, 471, 472), (541, 612, 593), (593, 467, 541), (615, 597, 610, 613), (615, 613, 603), (603, 594, 615), (606, 610, 597), (606, 597, 598), (599, 600, 607), (607, 609, 599), (599, 609, 614, 616), (616, 614, 595), (595, 604, 616), (608, 601, 539, 544), (601, 602, 506), (506, 539, 601), (544, 478, 608), (478, 596, 608), (587, 585, 590, 591), (585, 586, 589), (585, 589, 590), (587, 591, 592), (592, 588, 587), (580, 581, 546), (547, 580, 546), (580, 547, 550, 582), (582, 550, 551), (551, 583, 582), (548, 549, 525, 524), (525, 549, 486), (485, 525, 486), (548, 524, 508), (524, 507, 508)])
_uv = me_ttmotor_arm_horizontal2_001.uv_layers.new(name='UVMap')
_uv.uv.foreach_set('vector', [0.9375, 0.8876, 0.9375, 0.9465, 0.9688, 0.9465, 0.9688, 0.8876, 0.9688, 0.6109, 0.9688, 0.5489, 0.9375, 0.5489, 0.9375, 0.6109, 0.9062, 0.8876, 0.9062, 0.9465, 0.9375, 0.9465, 0.9375, 0.8876, 0.9375, 0.6109, 0.9375, 0.5489, 0.9062, 0.5489, 0.9062, 0.6109, 0.875, 0.8876, 0.875, 0.9465, 0.9062, 0.9465, 0.9062, 0.8876, 0.9062, 0.6109, 0.9062, 0.5489, 0.875, 0.5489, 0.875, 0.6109, 0.8438, 0.5489, 0.8125, 0.5489, 0.8125, 0.6109, 0.8438, 0.6109, 0.8125, 0.8876, 0.8125, 0.9465, 0.8438, 0.9465, 0.8438, 0.8876, 0.8125, 0.5489, 0.7812, 0.5489, 0.7812, 0.6109, 0.8125, 0.6109, 0.7812, 0.9465, 0.8125, 0.9465, 0.8125, 0.8876, 0.7812, 0.8876, 0.7812, 0.6109, 0.7812, 0.5489, 0.75, 0.5489, 0.75, 0.6109, 0.75, 0.9465, 0.7812, 0.9465, 0.7812, 0.8876, 0.75, 0.8876, 0.7188, 0.5489, 0.6875, 0.5489, 0.6875, 0.6109, 0.7188, 0.6109, 0.6875, 0.8876, 0.6875, 0.9465, 0.7188, 0.9465, 0.7188, 0.8876, 0.6875, 0.5489, 0.6562, 0.5489, 0.6562, 0.6109, 0.6875, 0.6109, 0.6562, 0.9465, 0.6875, 0.9465, 0.6875, 0.8876, 0.6875, 0.8876, 0.6562, 0.8876, 0.6562, 0.5489, 0.625, 0.5489, 0.625, 0.6109, 0.6562, 0.6109, 0.6562, 0.6109, 0.625, 0.9465, 0.6562, 0.9465, 0.6562, 0.8876, 0.625, 0.8876, 0.5938, 0.6109, 0.5938, 0.5489, 0.5625, 0.5489, 0.5625, 0.6109, 0.5625, 0.9465, 0.5938, 0.9465, 0.5938, 0.8876, 0.5625, 0.8876, 0.5625, 0.5489, 0.5312, 0.5489, 0.5312, 0.6109, 0.5625, 0.6109, 0.5312, 0.9465, 0.5625, 0.9465, 0.5625, 0.8876, 0.5312, 0.8876, 0.5312, 0.5489, 0.5, 0.5489, 0.5, 0.6109, 0.5312, 0.6109, 0.5, 0.8876, 0.5, 0.9465, 0.5312, 0.9465, 0.5312, 0.8876, 0.4688, 0.5489, 0.4375, 0.5489, 0.4375, 0.6109, 0.4688, 0.6109, 0.4375, 0.9465, 0.4688, 0.9465, 0.4688, 0.8876, 0.4375, 0.8876, 0.4375, 0.6109, 0.4375, 0.5489, 0.4062, 0.5489, 0.4062, 0.6109, 0.4062, 0.9465, 0.4375, 0.9465, 0.4375, 0.8876, 0.4062, 0.8876, 0.4062, 0.5489, 0.375, 0.5489, 0.375, 0.6109, 0.4062, 0.6109, 0.4062, 0.6109, 0.375, 0.9465, 0.4062, 0.9465, 0.4062, 0.8876, 0.375, 0.8876, 0.3125, 0.8876, 0.3125, 0.9465, 0.3438, 0.9465, 0.3438, 0.8876, 0.3438, 0.6109, 0.3438, 0.5489, 0.3125, 0.5489, 0.3125, 0.6109, 0.2812, 0.8876, 0.2812, 0.9465, 0.3125, 0.9465, 0.3125, 0.8876, 0.3125, 0.6109, 0.3125, 0.5489, 0.2812, 0.5489, 0.2812, 0.6109, 0.25, 0.8876, 0.25, 0.9465, 0.2812, 0.9465, 0.2812, 0.8876, 0.2812, 0.6109, 0.2812, 0.5489, 0.25, 0.5489, 0.25, 0.6109, 0.1875, 0.8876, 0.1875, 0.9465, 0.2188, 0.9465, 0.2187, 0.8876, 0.2188, 0.6109, 0.2188, 0.5489, 0.1875, 0.5489, 0.1875, 0.6109, 0.1562, 0.8876, 0.1562, 0.9465, 0.1875, 0.9465, 0.1875, 0.8876, 0.1875, 0.6109, 0.1875, 0.5489, 0.1562, 0.5489, 0.1562, 0.6109, 0.125, 0.8876, 0.125, 0.9465, 0.1562, 0.9465, 0.1562, 0.8876, 0.1562, 0.6109, 0.1562, 0.5489, 0.125, 0.5489, 0.125, 0.6109, 0.0625, 0.8876, 0.0625, 0.9465, 0.09375, 0.9465, 0.09375, 0.8876, 0.06252, 0.8876, 0.09375, 0.6109, 0.09375, 0.5489, 0.0625, 0.5489, 0.0625, 0.6109, 0.03125, 0.8876, 0.03125, 0.9465, 0.0625, 0.9465, 0.0625, 0.8876, 0.0625, 0.6109, 0.0625, 0.5489, 0.03125, 0.5489, 0.03125, 0.6109, 0.0, 0.8876, 0.0, 0.9465, 0.03125, 0.9465, 0.03125, 0.8876, 0.03125, 0.6109, 0.03125, 0.5489, 0.0, 0.5489, 0.0, 0.6109, 0.5353, 0.4759, 0.6111, 0.3889, 0.09375, 0.5489, 0.09375, 0.6109, 0.09375, 0.8876, 0.09375, 0.9465, 0.125, 0.9465, 0.197, 0.8639, 0.8541, 0.8594, 0.8438, 0.9465, 0.3889, 0.3889, 0.463, 0.3889, 0.8889, 0.3889, 0.9133, 0.3591, 0.9024, 0.4507, 0.8109, 0.3889, 0.7188, 0.8876, 0.7188, 0.9465, 0.4464, 0.25, 0.4914, 0.2943, 0.75, 0.5489, 0.7188, 0.5489, 0.7188, 0.6109, 0.7027, 0.5023, 0.1248, 0.2014, 0.08671, 0.1409, 0.375, 0.9465, 0.375, 0.8876, 0.375, 0.6109, 0.375, 0.5489, 0.3438, 0.5489, 0.3036, 0.4852, 0.5, 0.5489, 0.7117, 0.05739, 0.6738, 0.1961, 0.5, 0.6109, 0.5048, 0.8147, 0.4688, 0.9465, 0.5, 0.9465, 0.5, 0.8876, 0.1315, 0.2883, 0.05739, 0.2883, 0.25, 0.9465, 0.295, 0.8433, 0.5062, 0.3587, 0.5536, 0.25, 0.5574, 0.2883, 0.4794, 0.2883, 0.3624, 0.4426, 0.2883, 0.4426, 0.0, 0.9465, 0.1112, 0.8724, 0.633, 0.5244, 0.75, 0.4464, 0.7883, 0.4426, 0.7103, 0.4426, 0.8889, 0.1111, 0.5938, 0.5489, 0.5938, 0.6109, 0.8477, 0.2414, 0.5938, 0.8876, 0.5938, 0.9465, 0.625, 0.9465, 0.6641, 0.8227, 1.0, 0.5, 0.9688, 0.5, 0.9688, 1.0, 1.0, 1.0, 0.9688, 0.5, 0.9375, 0.5, 0.9375, 1.0, 0.9688, 1.0, 0.9375, 0.5, 0.9062, 0.5, 0.9062, 1.0, 0.9375, 1.0, 0.9062, 1.0, 0.9062, 0.5, 0.875, 0.5, 0.875, 1.0, 0.8438, 1.0, 0.875, 1.0, 0.875, 0.5, 0.8438, 0.5, 0.8125, 1.0, 0.8438, 1.0, 0.8438, 0.5, 0.8125, 0.5, 0.8125, 0.5, 0.7812, 0.5, 0.7812, 1.0, 0.8125, 1.0, 0.7812, 0.5, 0.75, 0.5, 0.75, 1.0, 0.7812, 1.0, 0.75, 0.5, 0.7188, 0.5, 0.7188, 1.0, 0.75, 1.0, 0.7188, 0.5, 0.6875, 0.5, 0.6875, 1.0, 0.7188, 1.0, 0.6875, 0.5, 0.6562, 0.5, 0.6562, 1.0, 0.6875, 1.0, 0.625, 1.0, 0.6562, 1.0, 0.6562, 0.5, 0.625, 0.5, 0.5938, 1.0, 0.625, 1.0, 0.625, 0.5, 0.5938, 0.5, 0.5625, 1.0, 0.5938, 1.0, 0.5938, 0.5, 0.5625, 0.5, 0.5625, 0.5, 0.5312, 0.5, 0.5312, 1.0, 0.5625, 1.0, 0.5312, 0.5, 0.5, 0.5, 0.5, 1.0, 0.5312, 1.0, 0.5, 0.5, 0.4688, 0.5, 0.4688, 1.0, 0.5, 1.0, 0.4688, 0.5, 0.4375, 0.5, 0.4375, 1.0, 0.4688, 1.0, 0.4375, 0.5, 0.4062, 0.5, 0.4062, 1.0, 0.4375, 1.0, 0.375, 1.0, 0.4062, 1.0, 0.4062, 0.5, 0.375, 0.5, 0.375, 1.0, 0.375, 0.5, 0.3438, 0.5, 0.3438, 1.0, 0.3438, 1.0, 0.3438, 0.5, 0.3125, 0.5, 0.3125, 1.0, 0.3125, 0.5, 0.2812, 0.5, 0.2812, 1.0, 0.3125, 1.0, 0.2812, 0.5, 0.25, 0.5, 0.25, 1.0, 0.2812, 1.0, 0.25, 0.5, 0.2188, 0.5, 0.2188, 1.0, 0.25, 1.0, 0.2188, 0.5, 0.1875, 0.5, 0.1875, 1.0, 0.2188, 1.0, 0.1875, 0.5, 0.1562, 0.5, 0.1562, 1.0, 0.1875, 1.0, 0.1562, 1.0, 0.1562, 0.5, 0.125, 0.5, 0.125, 1.0, 0.125, 1.0, 0.125, 0.5, 0.09375, 0.5, 0.09375, 1.0, 0.09375, 1.0, 0.09375, 0.5, 0.0625, 0.5, 0.0625, 1.0, 0.4502, 0.1671, 0.4717, 0.1582, 0.4496, 0.1167, 0.4197, 0.08029, 0.3833, 0.05045, 0.3418, 0.02827, 0.2968, 0.01461, 0.25, 0.01, 0.2032, 0.01461, 0.1582, 0.02827, 0.1167, 0.05045, 0.08029, 0.08029, 0.05045, 0.1167, 0.02827, 0.1582, 0.01461, 0.2032, 0.01, 0.25, 0.01461, 0.2968, 0.02827, 0.3418, 0.05045, 0.3833, 0.08029, 0.4197, 0.1167, 0.4496, 0.1582, 0.4717, 0.1671, 0.4502, 0.1297, 0.4302, 0.09682, 0.4032, 0.06987, 0.3704, 0.04985, 0.3329, 0.03752, 0.2923, 0.03336, 0.25, 0.03752, 0.2077, 0.04985, 0.1671, 0.06987, 0.1296, 0.09682, 0.09678, 0.1297, 0.06983, 0.1671, 0.04981, 0.2078, 0.03748, 0.25, 0.03332, 0.2923, 0.03748, 0.333, 0.04981, 0.3704, 0.06983, 0.4033, 0.09678, 0.4302, 0.1296, 0.1582, 0.4717, 0.2032, 0.4854, 0.25, 0.49, 0.2968, 0.4854, 0.3418, 0.4717, 0.3833, 0.4496, 0.4197, 0.4197, 0.4496, 0.3833, 0.4717, 0.3418, 0.4854, 0.2968, 0.49, 0.25, 0.4854, 0.2032, 0.4717, 0.1582, 0.4502, 0.1671, 0.4502, 0.1671, 0.4626, 0.2077, 0.4667, 0.25, 0.4626, 0.2923, 0.4502, 0.3329, 0.4302, 0.3704, 0.4033, 0.4032, 0.3704, 0.4302, 0.333, 0.4502, 0.2923, 0.4625, 0.25, 0.4667, 0.2078, 0.4625, 0.1671, 0.4502, 0.1671, 0.4502, 0.0625, 0.5, 0.03125, 0.5, 0.03125, 1.0, 0.0625, 1.0, 0.03125, 0.5, 0.0, 0.5, 0.0, 1.0, 0.03125, 1.0, 0.6296, 0.06986, 0.6167, 0.05045, 0.6582, 0.02827, 0.7032, 0.01461, 0.75, 0.01, 0.7968, 0.01461, 0.8418, 0.02827, 0.8833, 0.05045, 0.9197, 0.08029, 0.9496, 0.1167, 0.9302, 0.1296, 0.9033, 0.09678, 0.8704, 0.06983, 0.833, 0.04981, 0.7923, 0.03748, 0.75, 0.03332, 0.7078, 0.03748, 0.6671, 0.04981, 0.6297, 0.06983, 0.9496, 0.1167, 0.9717, 0.1582, 0.9854, 0.2032, 0.99, 0.25, 0.9854, 0.2968, 0.9717, 0.3418, 0.9496, 0.3833, 0.9197, 0.4197, 0.8833, 0.4496, 0.8418, 0.4717, 0.7968, 0.4854, 0.75, 0.49, 0.7032, 0.4854, 0.6582, 0.4717, 0.6167, 0.4496, 0.5803, 0.4197, 0.5504, 0.3833, 0.5283, 0.3418, 0.5146, 0.2968, 0.51, 0.25, 0.5146, 0.2032, 0.5283, 0.1582, 0.5504, 0.1167, 0.5803, 0.08029, 0.6167, 0.05045, 0.6296, 0.06986, 0.5968, 0.09678, 0.5699, 0.1296, 0.5499, 0.1671, 0.5375, 0.2077, 0.5334, 0.25, 0.5375, 0.2923, 0.5499, 0.3329, 0.5699, 0.3704, 0.5968, 0.4032, 0.6297, 0.4302, 0.6671, 0.4502, 0.7078, 0.4625, 0.75, 0.4667, 0.7923, 0.4625, 0.833, 0.4502, 0.8704, 0.4302, 0.9033, 0.4032, 0.9302, 0.3704, 0.9502, 0.3329, 0.9626, 0.2923, 0.9667, 0.25, 0.9626, 0.2077, 0.9502, 0.1671, 0.9302, 0.1296, 0.9302, 0.1296, 0.2812, 0.875, 0.2812, 0.625, 0.2812, 0.625, 0.2812, 0.875, 0.0, 0.0, 0.0, 0.0, 0.0, 0.0, 0.0, 0.0, 0.0, 0.0, 0.0, 0.0, 0.0, 0.0, 0.0, 0.0, 0.3125, 0.625, 0.3125, 0.875, 0.3125, 0.875, 0.3125, 0.625, 0.6167, 0.05045, 0.375, 0.625, 0.375, 0.625, 0.6167, 0.05045, 0.4688, 0.875, 0.5, 1.0, 0.5, 1.0, 0.4688, 0.875, 0.4688, 0.625, 0.4688, 0.875, 0.4688, 0.875, 0.4688, 0.625, 0.4375, 0.625, 0.7032, 0.01461, 0.7032, 0.01461, 0.4375, 0.625, 0.4688, 1.0, 0.4375, 0.875, 0.4375, 0.875, 0.4688, 1.0, 0.25, 0.01, 0.2032, 0.01461, 0.2032, 0.01461, 0.25, 0.01, 0.7032, 0.01461, 0.75, 0.01, 0.75, 0.01, 0.7032, 0.01461, 0.5, 0.5, 0.4688, 0.625, 0.4688, 0.625, 0.5, 0.5, 0.4375, 0.875, 0.4375, 0.625, 0.4375, 0.625, 0.4375, 0.875, 0.5938, 1.0, 0.5625, 0.875, 0.5625, 0.875, 0.5938, 1.0, 0.5625, 0.875, 0.5625, 0.625, 0.5625, 0.625, 0.5625, 0.875, 0.5625, 0.625, 0.8833, 0.05045, 0.8833, 0.05045, 0.5625, 0.625, 0.5312, 0.625, 0.5313, 0.875, 0.5313, 0.875, 0.5312, 0.625, 0.5146, 0.2032, 0.25, 0.625, 0.25, 0.625, 0.5146, 0.2032, 0.0, 0.0, 0.0, 0.0, 0.0, 0.0, 0.0, 0.0, 0.3438, 0.625, 0.375, 0.5, 0.375, 0.5, 0.3438, 0.625, 0.2187, 0.625, 0.0, 0.0, 0.25, 0.625, 0.3438, 0.875, 0.3438, 0.625, 0.3438, 0.625, 0.3438, 0.875, 0.25, 0.875, 0.2812, 1.0, 0.2812, 1.0, 0.25, 0.875, 0.375, 0.875, 0.4062, 1.0, 0.4062, 1.0, 0.375, 0.875, 0.01, 0.25, 0.2188, 0.875, 0.2188, 0.875, 0.01, 0.25, 0.08029, 0.08029, 0.3438, 0.875, 0.3438, 0.875, 0.08029, 0.08029, 0.0, 0.0, 0.0, 0.0, 0.0, 0.0, 0.1582, 0.02827, 0.4062, 0.875, 0.4062, 0.875, 0.1582, 0.02827, 0.0625, 0.625, 0.0625, 0.875, 0.03125, 0.875, 0.03125, 0.625, 0.0, 0.0, 0.0, 0.0, 0.0, 0.0, 0.125, 0.625, 0.09375, 0.625, 0.5803, 0.4197, 0.0, 0.0, 0.0, 0.0, 0.0, 0.0, 0.09375, 0.875, 0.125, 0.875, 0.125, 1.0, 0.125, 0.625, 0.125, 0.875, 0.09375, 0.875, 0.09375, 0.625, 0.0, 0.0, 0.0, 0.0, 0.0, 0.0, 0.0, 0.0, 0.0, 0.0, 0.0, 0.0, 0.0, 0.0, 0.0, 0.0, 0.0, 0.0, 0.25, 0.875, 0.2812, 1.0, 0.0, 0.0, 0.25, 0.625, 0.25, 0.875, 0.2188, 0.875, 0.2187, 0.625, 0.0, 0.0, 0.0, 0.0, 0.0, 0.0, 0.0, 0.0, 0.0, 0.0, 0.0, 0.0, 0.0, 0.0, 0.5504, 0.1167, 0.3125, 0.625, 0.0, 0.0, 0.0, 0.0, 0.0, 0.0, 0.0, 0.0, 0.0, 0.0, 0.02827, 0.1582, 0.2812, 0.875, 0.3125, 0.875, 0.0, 0.0, 0.0, 0.0, 0.0, 0.0, 0.0, 0.0, 0.02827, 0.1582, 0.2812, 0.875, 0.2812, 0.875, 0.02827, 0.1582, 0.4062, 0.875, 0.4062, 0.625, 0.4062, 0.625, 0.4062, 0.875, 0.3125, 0.875, 0.3438, 1.0, 0.3438, 1.0, 0.3125, 0.875, 0.4062, 0.625, 0.4375, 0.5, 0.4375, 0.5, 0.4062, 0.625, 0.2812, 0.625, 0.3125, 0.5, 0.3125, 0.5, 0.2812, 0.625, 0.5504, 0.1167, 0.3125, 0.625, 0.3125, 0.625, 0.5504, 0.1167, 0.0, 0.0, 0.0, 0.0, 0.0, 0.0, 0.0, 0.0, 0.0, 0.0, 0.0, 0.0, 0.0, 0.0, 0.0, 0.0, 0.7968, 0.01461, 0.5, 0.625, 0.5, 0.625, 0.7968, 0.01461, 0.5312, 0.625, 0.5625, 0.5, 0.5625, 0.5, 0.5312, 0.625, 0.25, 0.01, 0.4688, 0.875, 0.4688, 0.875, 0.25, 0.01, 0.8833, 0.05045, 0.5625, 0.625, 0.5625, 0.625, 0.8833, 0.05045, 0.4688, 0.875, 0.4688, 0.625, 0.4688, 0.625, 0.4688, 0.875, 0.0, 0.0, 0.0, 0.0, 0.0, 0.0, 0.0, 0.0, 0.5938, 0.625, 0.625, 0.5, 0.625, 0.5, 0.5938, 0.625, 0.4375, 0.875, 0.4688, 1.0, 0.4688, 1.0, 0.4375, 0.875, 0.9496, 0.1167, 0.625, 0.625, 0.625, 0.625, 0.9496, 0.1167, 0.4375, 0.625, 0.4375, 0.875, 0.4375, 0.875, 0.4375, 0.625, 0.6562, 0.625, 0.6875, 0.5, 0.6875, 0.5, 0.6562, 0.625, 0.7032, 0.01461, 0.4375, 0.625, 0.4375, 0.625, 0.7032, 0.01461, 0.9854, 0.2032, 0.6875, 0.625, 0.6875, 0.625, 0.9854, 0.2032, 0.0, 0.0, 0.0, 0.0, 0.0, 0.0, 0.0, 0.0, 0.4688, 0.625, 0.5, 0.5, 0.5, 0.5, 0.4688, 0.625, 0.7188, 0.625, 0.75, 0.5, 0.75, 0.5, 0.7188, 0.625, 0.0, 0.0, 0.0, 0.0, 0.0, 0.0, 0.0, 0.0, 0.9854, 0.2968, 0.75, 0.625, 0.75, 0.625, 0.9854, 0.2968, 0.8125, 0.625, 0.8125, 0.875, 0.8125, 0.875, 0.8125, 0.625, 0.7813, 0.875, 0.7812, 0.625, 0.7812, 0.625, 0.7813, 0.875, 0.0, 0.0, 0.0, 0.0, 0.0, 0.0, 0.0, 0.0, 0.4717, 0.3418, 0.7813, 0.875, 0.7813, 0.875, 0.4717, 0.3418, 0.8125, 0.875, 0.8438, 1.0, 0.8438, 1.0, 0.8125, 0.875, 0.7812, 0.625, 0.8125, 0.5, 0.8125, 0.5, 0.7812, 0.625, 0.9496, 0.3833, 0.8125, 0.625, 0.8125, 0.625, 0.9496, 0.3833, 0.375, 0.625, 0.375, 0.875, 0.375, 0.875, 0.375, 0.625, 0.0, 0.0, 0.0, 0.0, 0.0, 0.0, 0.0, 0.0, 0.8437, 0.625, 0.875, 0.5, 0.875, 0.5, 0.8437, 0.625, 0.03125, 0.875, 0.03125, 0.625, 0.03125, 0.625, 0.03125, 0.875, 0.0, 0.0, 0.0, 0.0, 0.0, 0.0, 0.0, 0.0, 0.0, 0.0, 0.0, 0.0, 0.0, 0.0, 0.0, 0.0, 0.8833, 0.4496, 0.875, 0.625, 0.875, 0.625, 0.8833, 0.4496, 0.0, 0.0, 0.0, 0.0, 0.0, 0.0, 0.0, 0.0, 0.5625, 0.625, 0.5625, 0.875, 0.5625, 0.875, 0.5625, 0.625, 0.0, 0.0, 0.0, 0.0, 0.0, 0.0, 0.0, 0.0, 0.0, 0.0, 0.0, 0.0, 0.0, 0.0, 0.0, 0.0, 0.9375, 0.625, 0.9375, 0.875, 0.9375, 0.875, 0.9375, 0.625, 0.4197, 0.08029, 0.5938, 0.875, 0.5938, 0.875, 0.4197, 0.08029, 0.0, 0.0, 0.0, 0.0, 0.0, 0.0, 0.0, 0.0, 0.9062, 0.875, 0.9062, 0.625, 0.9062, 0.625, 0.9062, 0.875, 0.0625, 0.625, 0.0625, 0.875, 0.0625, 0.875, 0.0625, 0.625, 0.4717, 0.1582, 0.6562, 0.875, 0.6562, 0.875, 0.4717, 0.1582, 0.0, 0.0, 0.0, 0.0, 0.0, 0.0, 0.0, 0.0, 0.0, 0.0, 0.0, 0.0, 0.0, 0.0, 0.0, 0.0, 0.3418, 0.4717, 0.9062, 0.875, 0.9062, 0.875, 0.3418, 0.4717, 0.49, 0.25, 0.7188, 0.875, 0.7188, 0.875, 0.49, 0.25, 0.0, 0.0, 0.0, 0.0, 0.0, 0.0, 0.0, 0.0, 0.9375, 0.875, 0.9688, 1.0, 0.9688, 1.0, 0.9375, 0.875, 0.0, 0.0, 0.0, 0.0, 0.0, 0.0, 0.0, 0.0, 0.4197, 0.4197, 0.8437, 0.875, 0.8437, 0.875, 0.4197, 0.4197, 0.0, 0.0, 0.0, 0.0, 0.0, 0.0, 0.0, 0.0, 0.9062, 0.625, 0.9375, 0.5, 0.9375, 0.5, 0.9062, 0.625, 0.7032, 0.4854, 1.0, 0.625, 1.0, 0.625, 0.7032, 0.4854, 0.7968, 0.4854, 0.9375, 0.625, 0.9375, 0.625, 0.7968, 0.4854, 0.875, 0.875, 0.9062, 1.0, 0.9062, 1.0, 0.875, 0.875, 0.9688, 0.625, 1.0, 0.5, 1.0, 0.5, 0.9688, 0.625, 0.0, 0.0, 0.0, 0.0, 0.0, 0.0, 0.0, 0.0, 0.1582, 0.4717, 0.03125, 0.875, 0.03125, 0.875, 0.1582, 0.4717, 0.0, 0.0, 0.0, 0.0, 0.0, 0.0, 0.0, 0.0, 1.0, 0.875, 0.2032, 0.4854, 0.2032, 0.4854, 1.0, 0.875, 0.0625, 0.875, 0.1167, 0.4496, 0.1167, 0.4496, 0.0625, 0.875, 0.25, 0.49, 0.9688, 0.875, 0.9688, 0.875, 0.25, 0.49, 0.03125, 0.625, 0.0625, 0.5, 0.0625, 0.5, 0.03125, 0.625, 0.0, 0.0, 0.0, 0.0, 0.0, 0.0, 0.0, 0.0, 0.8437, 0.875, 0.8437, 0.625, 0.8437, 0.625, 0.8437, 0.875, 0.6167, 0.4496, 0.0625, 0.625, 0.0625, 0.625, 0.6167, 0.4496, 0.7188, 0.875, 0.7188, 0.625, 0.7188, 0.625, 0.7188, 0.875, 0.0, 0.0, 0.0, 0.0, 0.0, 0.0, 0.0, 0.0, 0.125, 0.625, 0.125, 0.875, 0.125, 0.875, 0.125, 0.625, 0.6562, 0.875, 0.6562, 0.625, 0.6562, 0.625, 0.6562, 0.875, 0.09375, 0.875, 0.09375, 0.625, 0.09375, 0.625, 0.09375, 0.875, 0.75, 0.875, 0.7812, 1.0, 0.7812, 1.0, 0.75, 0.875, 0.5938, 0.875, 0.5938, 0.625, 0.5938, 0.625, 0.5938, 0.875, 0.0, 0.0, 0.0, 0.0, 0.0, 0.0, 0.0, 0.0, 0.125, 1.0, 0.09375, 0.875, 0.09375, 0.875, 0.125, 1.0, 0.0, 0.0, 0.0, 0.0, 0.0, 0.0, 0.0, 0.0, 0.3418, 0.02827, 0.5313, 0.875, 0.5313, 0.875, 0.3418, 0.02827, 0.125, 0.875, 0.1562, 1.0, 0.1562, 1.0, 0.125, 0.875, 0.09375, 0.625, 0.5803, 0.4197, 0.5803, 0.4197, 0.09375, 0.625, 0.6875, 0.875, 0.7188, 1.0, 0.7188, 1.0, 0.6875, 0.875, 0.9688, 0.875, 0.9688, 0.625, 0.9688, 0.625, 0.9688, 0.875, 0.5504, 0.3833, 0.125, 0.625, 0.125, 0.625, 0.5504, 0.3833, 0.0, 0.0, 0.0, 0.0, 0.0, 0.0, 0.0, 0.0, 1.0, 0.625, 1.0, 0.875, 1.0, 0.875, 1.0, 0.625, 0.0, 0.0, 0.0, 0.0, 0.0, 0.0, 0.875, 0.625, 0.875, 0.875, 0.875, 0.875, 0.875, 0.625, 0.0, 0.0, 0.0, 0.0, 0.0, 0.0, 0.0, 0.0, 0.1562, 0.875, 0.1562, 0.625, 0.1562, 0.625, 0.1562, 0.875, 0.625, 0.875, 0.4496, 0.1167, 0.4496, 0.1167, 0.625, 0.875, 0.75, 0.625, 0.75, 0.875, 0.75, 0.875, 0.75, 0.625, 0.02827, 0.3418, 0.1562, 0.875, 0.1562, 0.875, 0.02827, 0.3418, 0.6875, 0.625, 0.6875, 0.875, 0.6875, 0.875, 0.6875, 0.625, 0.0, 0.0, 0.1562, 0.625, 0.1875, 0.5, 0.5625, 0.875, 0.5938, 1.0, 0.5938, 1.0, 0.5625, 0.875, 0.625, 0.625, 0.625, 0.875, 0.625, 0.875, 0.625, 0.625, 0.1562, 0.625, 0.1875, 0.5, 0.1875, 0.5, 0.1562, 0.625, 0.5313, 0.875, 0.5312, 0.625, 0.5312, 0.625, 0.5313, 0.875, 0.0, 0.0, 0.0, 0.0, 0.0, 0.0, 0.0, 0.0, 0.1562, 0.625, 0.0, 0.0, 0.0, 0.0, 0.1562, 0.875, 0.5, 0.875, 0.5312, 1.0, 0.5312, 1.0, 0.5, 0.875, 0.5, 0.625, 0.5, 0.875, 0.5, 0.875, 0.5, 0.625, 0.25, 0.625, 0.25, 0.875, 0.25, 0.875, 0.25, 0.625, 0.0, 0.0, 0.0, 0.0, 0.0, 0.0, 0.0, 0.0, 0.0, 0.0, 0.0, 0.0, 0.3125, 0.875, 0.5, 0.625, 0.5, 0.875, 0.5, 0.875, 0.5, 0.625, 0.7968, 0.01461, 0.5, 0.625, 0.5, 0.625, 0.7968, 0.01461, 0.25, 0.01, 0.4688, 0.875, 0.4688, 0.875, 0.25, 0.01, 0.0, 0.0, 0.0, 0.0, 0.0, 0.0, 0.0, 0.0, 0.4688, 0.625, 0.5, 0.5, 0.5, 0.5, 0.4688, 0.625, 0.5, 0.875, 0.5312, 1.0, 0.5312, 1.0, 0.5, 0.875, 0.4688, 0.875, 0.4688, 0.625, 0.4688, 0.625, 0.4688, 0.875, 0.0, 0.0, 0.0, 0.0, 0.625, 0.9465, 0.5938, 0.9465, 0.0, 0.0, 0.0, 0.0, 0.6875, 0.9465, 0.6562, 0.9465, 0.0, 0.0, 0.0, 0.0, 0.4464, 0.25, 0.7188, 0.9465, 0.0, 0.0, 0.0, 0.0, 0.6562, 0.5489, 0.6875, 0.5489, 0.0, 0.0, 0.0, 0.0, 0.5938, 0.5489, 0.8889, 0.1111, 0.0, 0.0, 0.0, 0.0, 0.7188, 0.5489, 0.75, 0.5489, 0.6875, 0.875, 0.6875, 0.625, 0.6875, 0.625, 0.6875, 0.875, 0.0, 0.0, 0.0, 0.0, 0.0, 0.0, 0.0, 0.0, 0.625, 0.5, 0.5938, 0.625, 0.5938, 0.625, 0.625, 0.5, 0.5938, 0.875, 0.4197, 0.08029, 0.4197, 0.08029, 0.5938, 0.875, 0.0, 0.0, 0.0, 0.0, 0.0, 0.0, 0.0, 0.0, 0.0, 0.0, 0.0, 0.0, 0.0, 0.0, 0.0, 0.0, 0.0, 0.0, 0.0, 0.0, 0.0, 0.0, 0.0, 0.0, 0.625, 0.625, 0.9496, 0.1167, 0.9496, 0.1167, 0.625, 0.625, 0.6562, 0.875, 0.4717, 0.1582, 0.4717, 0.1582, 0.6562, 0.875, 0.7188, 0.625, 0.7188, 0.875, 0.7188, 0.875, 0.7188, 0.625, 0.7188, 1.0, 0.6875, 0.875, 0.6875, 0.875, 0.7188, 1.0, 0.6875, 0.5, 0.6562, 0.625, 0.6562, 0.625, 0.6875, 0.5, 0.0, 0.0, 0.0, 0.0, 0.0, 0.0, 0.0, 0.0, 0.7188, 0.875, 0.49, 0.25, 0.49, 0.25, 0.7188, 0.875, 0.0, 0.0, 0.0, 0.0, 0.0, 0.0, 0.0, 0.0, 0.6562, 0.625, 0.6562, 0.875, 0.6562, 0.875, 0.6562, 0.625, 0.6875, 0.625, 0.9854, 0.2032, 0.9854, 0.2032, 0.6875, 0.625, 0.6875, 0.875, 0.6875, 0.625, 0.6875, 0.625, 0.6875, 0.875, 0.5938, 0.625, 0.5938, 0.875, 0.5938, 0.875, 0.5938, 0.625, 0.75, 0.5, 0.7188, 0.625, 0.7188, 0.625, 0.75, 0.5, 0.0, 0.0, 0.0, 0.0, 0.0, 0.0, 0.0, 0.0, 0.625, 0.875, 0.625, 0.625, 0.625, 0.625, 0.625, 0.875, 0.4496, 0.1167, 0.625, 0.875, 0.625, 0.875, 0.4496, 0.1167, 0.5938, 0.625, 0.5938, 0.875, 0.0, 0.0, 0.0, 0.0, 0.5938, 0.875, 0.4197, 0.08029, 0.0, 0.0, 0.0, 0.0, 0.0, 0.0, 0.5625, 0.875, 0.0, 0.0, 0.0, 0.0, 0.5938, 0.625, 0.0, 0.0, 0.0, 0.0, 0.625, 0.5, 0.0, 0.0, 0.0, 0.0, 0.0, 0.0, 0.0, 0.0, 0.5625, 0.625, 0.8833, 0.05045, 0.0, 0.0, 0.0, 0.0, 0.0, 0.0, 0.0, 0.0, 0.0, 0.0, 0.6562, 0.625, 0.6562, 0.875, 0.6562, 0.875, 0.6562, 0.625, 0.4496, 0.1167, 0.625, 0.875, 0.625, 0.875, 0.4496, 0.1167, 0.6875, 0.5, 0.6562, 0.625, 0.6562, 0.625, 0.6875, 0.5, 0.625, 0.875, 0.625, 0.625, 0.625, 0.625, 0.625, 0.875, 0.6562, 0.875, 0.4717, 0.1582, 0.4717, 0.1582, 0.6562, 0.875, 0.625, 0.625, 0.9496, 0.1167, 0.9496, 0.1167, 0.625, 0.625, 0.0, 0.0, 0.0, 0.0, 0.0, 0.0, 0.0, 0.0, 0.0, 0.0, 0.0, 0.0, 0.0, 0.0, 0.75, 0.5, 0.7188, 0.625, 0.7188, 0.625, 0.75, 0.5, 0.7188, 0.875, 0.49, 0.25, 0.49, 0.25, 0.7188, 0.875, 0.0, 0.0, 0.0, 0.0, 0.0, 0.0, 0.0, 0.0, 0.7188, 0.625, 0.7188, 0.875, 0.7188, 0.875, 0.7188, 0.625, 0.7188, 1.0, 0.6875, 0.875, 0.6875, 0.875, 0.7188, 1.0, 0.6875, 0.625, 0.9854, 0.2032, 0.9854, 0.2032, 0.6875, 0.625, 0.0, 0.0, 0.0, 0.0, 0.0, 0.0, 0.0, 0.0, 0.0, 0.0, 0.0, 0.0, 0.6875, 0.5489, 0.7188, 0.5489, 0.0, 0.0, 0.0, 0.0, 0.0, 0.0, 0.0, 0.0, 0.5, 0.9465, 0.4688, 0.9465, 0.0, 0.0, 0.0, 0.0, 0.0, 0.0, 0.0, 0.0, 0.5312, 0.9465, 0.5, 0.9465, 0.0, 0.0, 0.0, 0.0, 0.0, 0.0, 0.0, 0.0, 0.0, 0.0, 0.0, 0.0, 0.0, 0.0, 0.0, 0.0, 0.0, 0.0, 0.0, 0.0, 0.0, 0.0, 0.0, 0.0, 0.5, 0.625, 0.7968, 0.01461, 0.7968, 0.01461, 0.5, 0.625, 0.0, 0.0, 0.0, 0.0, 0.0, 0.0, 0.0, 0.0, 0.5313, 0.875, 0.3418, 0.02827, 0.3418, 0.02827, 0.5313, 0.875, 0.5, 0.875, 0.5, 0.625, 0.5, 0.625, 0.5, 0.875, 0.0, 0.0, 0.0, 0.0, 0.0, 0.0, 0.0, 0.0, 0.5625, 0.5, 0.5312, 0.625, 0.5312, 0.625, 0.5625, 0.5, 0.5312, 1.0, 0.5, 0.875, 0.5, 0.875, 0.5312, 1.0, 0.0, 0.0, 0.6167, 0.4496, 0.0, 0.0, 0.0, 0.0, 0.0, 0.0, 0.0, 0.0, 0.0, 0.0, 0.0, 0.0, 0.0, 0.0, 0.0, 0.0, 0.5, 0.5, 0.0, 0.0, 0.0, 0.0, 0.0, 0.0, 0.0, 0.0, 0.0, 0.0, 0.0, 0.0, 0.0, 0.0, 0.0, 0.0, 0.0, 0.0, 0.0, 0.0, 0.0, 0.0, 0.0, 0.0, 0.4688, 1.0, 0.25, 0.01, 0.0, 0.0, 0.0, 0.0, 0.6167, 0.4496, 0.0, 0.0, 0.0, 0.0, 0.0, 0.0, 0.0, 0.0, 0.0, 0.0, 0.0, 0.0, 0.0, 0.0, 0.0, 0.0, 0.0, 0.0, 0.0, 0.0, 0.0, 0.0, 0.0, 0.0, 0.0, 0.0, 0.0, 0.0, 0.0, 0.0, 0.0, 0.0, 0.0, 0.0, 0.0, 0.0, 0.0, 0.0, 0.0, 0.0, 0.0, 0.0, 0.0, 0.0, 0.625, 0.5489, 0.6562, 0.5489, 0.0, 0.0, 0.0, 0.0, 0.75, 0.5489, 0.7812, 0.5489, 0.0, 0.0, 0.0, 0.0, 0.0, 0.0, 0.0, 0.0, 0.1562, 1.0, 0.0, 0.0, 0.0, 0.0, 0.0, 0.0, 0.0, 0.0, 0.0, 0.0, 0.0, 0.0, 0.1562, 1.0, 0.0, 0.0, 0.0, 0.0, 0.8833, 0.05045, 0.625, 0.5, 0.0, 0.0, 0.0, 0.0, 0.0, 0.0, 0.0, 0.0, 0.0, 0.0, 0.4197, 0.08029, 0.5625, 0.625, 0.0, 0.0, 0.0, 0.0, 0.5625, 0.875, 0.5312, 0.9465, 0.0, 0.0, 0.0, 0.0, 0.5625, 0.9465, 0.5625, 0.9465, 0.0, 0.0, 0.0, 0.0, 0.5938, 0.9465, 0.0, 0.0, 0.0, 0.0, 0.6562, 0.9465, 0.625, 0.9465, 0.0, 0.0, 0.625, 0.9465, 0.6562, 0.9465, 0.6875, 0.9465, 0.7188, 0.9465, 0.0, 0.0, 0.0, 0.0, 0.0, 0.0, 0.8125, 0.5, 0.9496, 0.3833, 0.8438, 0.5489, 0.8125, 0.5489, 0.8833, 0.4496, 0.875, 0.5, 0.875, 0.5489, 0.9062, 0.5489, 0.9375, 0.5, 0.7968, 0.4854, 0.9688, 0.5489, 0.9375, 0.5489, 0.0, 0.0, 0.0, 0.0, 0.0, 0.5489, 0.03125, 0.5489, 0.6167, 0.4496, 0.0625, 0.5, 0.0625, 0.5489, 0.09375, 0.5489, 0.5504, 0.3833, 0.5803, 0.4197, 0.125, 0.5489, 0.1562, 0.5489, 0.1875, 0.5, 0.5146, 0.2968, 0.2188, 0.5489, 0.1875, 0.5489, 0.0, 0.0, 0.0, 0.0, 0.25, 0.5489, 0.2812, 0.5489, 0.0, 0.0, 0.0, 0.0, 0.3125, 0.5489, 0.3438, 0.5489, 0.375, 0.5, 0.6167, 0.05045, 0.4062, 0.5489, 0.375, 0.5489, 0.0, 0.0, 0.0, 0.0, 0.4688, 0.5489, 0.4375, 0.5489, 0.0, 0.0, 0.0, 0.0, 0.5312, 0.5489, 0.5, 0.5489, 0.0, 0.0, 0.0, 0.0, 0.5625, 0.5489, 0.5938, 0.5489, 0.5625, 0.5489, 0.0, 0.0, 0.0, 0.0, 0.5312, 0.5489, 0.4688, 0.5489, 0.5, 0.5489, 0.0, 0.0, 0.0, 0.0, 0.0, 0.0, 0.0, 0.0, 0.4375, 0.5, 0.6167, 0.05045, 0.0, 0.0, 0.0, 0.0, 0.0, 0.0, 0.0, 0.0, 0.0, 0.0, 0.0, 0.0, 0.0, 0.0, 0.0, 0.0, 0.0, 0.0, 0.0, 0.0, 0.0, 0.0, 0.0, 0.0, 0.4375, 0.5489, 0.0, 0.0, 0.0, 0.0, 0.4062, 0.5489, 0.0, 0.0, 0.0, 0.0, 0.0, 0.0, 0.0, 0.0, 0.0, 0.0, 0.0, 0.0, 0.0, 0.0, 0.0, 0.0, 0.0, 0.0, 0.0, 0.0, 0.0, 0.0, 0.0, 0.0, 0.5504, 0.1167, 0.0, 0.0, 0.0, 0.0, 0.375, 0.5, 0.0, 0.0, 0.0, 0.0, 0.0, 0.0, 0.0, 0.0, 0.0, 0.0, 0.0, 0.0, 0.0, 0.0, 0.0, 0.0, 0.0, 0.0, 0.0, 0.0, 0.0, 0.0, 0.0, 0.0, 0.0, 0.0, 0.0, 0.0, 0.0, 0.0, 0.0, 0.0, 0.0, 0.0, 0.0, 0.0, 0.0, 0.0, 0.0, 0.0, 0.0, 0.0, 0.0, 0.0, 0.0, 0.0, 0.0, 0.0, 0.3438, 0.5489, 0.375, 0.5489, 0.0, 0.0, 0.0, 0.0, 0.0, 0.0, 0.0, 0.0, 0.3125, 0.5, 0.5146, 0.2032, 0.0, 0.0, 0.0, 0.0, 0.0, 0.0, 0.0, 0.0, 0.0, 0.0, 0.0, 0.0, 0.0, 0.0, 0.0, 0.0, 0.0, 0.0, 0.0, 0.0, 0.0, 0.0, 0.0, 0.0, 0.0, 0.0, 0.0, 0.0, 0.0, 0.0, 0.0, 0.0, 0.0, 0.0, 0.0, 0.0, 0.0, 0.0, 0.0, 0.0, 0.0, 0.0, 0.0, 0.0, 0.0, 0.0, 0.0, 0.0, 0.3125, 0.5489, 0.0, 0.0, 0.0, 0.0, 0.2812, 0.5489, 0.25, 0.5, 0.5146, 0.2968, 0.0, 0.0, 0.0, 0.0, 0.0, 0.0, 0.0, 0.0, 0.0, 0.0, 0.0, 0.0, 0.0, 0.0, 0.0, 0.0, 0.0, 0.0, 0.0, 0.0, 0.0, 0.0, 0.0, 0.0, 0.0, 0.0, 0.0, 0.0, 0.0, 0.0, 0.0, 0.0, 0.0, 0.0, 0.0, 0.0, 0.0, 0.0, 0.0, 0.0, 0.0, 0.0, 0.0, 0.0, 0.0, 0.0, 0.0, 0.0, 0.0, 0.0, 0.0, 0.0, 0.25, 0.5489, 0.0, 0.0, 0.0, 0.0, 0.2188, 0.5489, 0.1875, 0.5, 0.5504, 0.3833, 0.0, 0.0, 0.0, 0.0, 0.0, 0.0, 0.0, 0.0, 0.0, 0.0, 0.0, 0.0, 0.0, 0.0, 0.0, 0.0, 0.0, 0.0, 0.0, 0.0, 0.0, 0.0, 0.0, 0.0, 0.0, 0.0, 0.0, 0.0, 0.0, 0.0, 0.0, 0.0, 0.0, 0.0, 0.0, 0.0, 0.0, 0.0, 0.0, 0.0, 0.0, 0.0, 0.0, 0.0, 0.0, 0.0, 0.0, 0.0, 0.0, 0.0, 0.0, 0.0, 0.1875, 0.5489, 0.1875, 0.5, 0.0, 0.0, 0.1562, 0.5489, 0.0, 0.0, 0.5803, 0.4197, 0.6167, 0.4496, 0.0, 0.0, 0.0, 0.0, 0.0, 0.0, 0.0, 0.0, 0.0, 0.0, 0.0, 0.0, 0.0, 0.0, 0.0, 0.0, 0.0, 0.0, 0.0, 0.0, 0.0, 0.0, 0.0, 0.0, 0.0, 0.0, 0.0, 0.0, 0.0, 0.0, 0.0, 0.0, 0.0, 0.0, 0.0, 0.0, 0.0, 0.0, 0.0, 0.0, 0.0, 0.0, 0.0, 0.0, 0.0, 0.0, 0.0, 0.0, 0.0, 0.0, 0.09375, 0.5489, 0.125, 0.5489, 0.0, 0.0, 0.6167, 0.4496, 0.0625, 0.5, 0.7032, 0.4854, 0.0, 0.0, 0.0, 0.0, 0.0, 0.0, 0.0, 0.0, 0.0, 0.0, 0.0, 0.0, 0.0, 0.0, 0.0, 0.0, 0.0, 0.0, 0.0, 0.0, 0.0, 0.0, 0.0, 0.0, 0.0, 0.0, 0.0, 0.0, 0.0, 0.0, 0.0, 0.0, 0.0, 0.0, 0.0, 0.0, 0.0, 0.0, 0.0, 0.0, 0.0, 0.0, 0.0, 0.0, 0.0, 0.0, 0.0, 0.0, 0.0, 0.0, 0.0, 0.0, 0.0625, 0.5489, 0.0625, 0.5, 0.0, 0.0, 0.03125, 0.5489, 0.0, 0.0, 0.0, 0.0, 1.0, 0.5, 0.7968, 0.4854, 0.0, 0.0, 0.0, 0.0, 0.0, 0.0, 0.0, 0.0, 0.0, 0.0, 0.0, 0.0, 0.0, 0.0, 0.0, 0.0, 0.0, 0.0, 0.0, 0.0, 0.0, 0.0, 0.0, 0.0, 0.0, 0.0, 0.0, 0.0, 0.0, 0.0, 0.0, 0.0, 0.0, 0.0, 0.0, 0.0, 0.0, 0.0, 0.0, 0.0, 0.0, 0.0, 0.0, 0.0, 0.0, 0.0, 0.0, 0.0, 0.0, 0.5489, 0.0, 0.0, 0.0, 0.0, 0.9688, 0.5489, 0.0, 0.0, 0.0, 0.0, 0.9375, 0.5, 0.8833, 0.4496, 0.0, 0.0, 0.0, 0.0, 0.0, 0.0, 0.0, 0.0, 0.0, 0.0, 0.0, 0.0, 0.0, 0.0, 0.0, 0.0, 0.0, 0.0, 0.0, 0.0, 0.0, 0.0, 0.0, 0.0, 0.0, 0.0, 0.0, 0.0, 0.0, 0.0, 0.0, 0.0, 0.0, 0.0, 0.0, 0.0, 0.0, 0.0, 0.0, 0.0, 0.0, 0.0, 0.0, 0.0, 0.0, 0.0, 0.0, 0.0, 0.9375, 0.5489, 0.9375, 0.5, 0.0, 0.0, 0.9062, 0.5489, 0.9496, 0.3833, 0.0, 0.0, 0.0, 0.0, 0.875, 0.5, 0.0, 0.0, 0.0, 0.0, 0.0, 0.0, 0.0, 0.0, 0.0, 0.0, 0.0, 0.0, 0.0, 0.0, 0.0, 0.0, 0.0, 0.0, 0.0, 0.0, 0.0, 0.0, 0.0, 0.0, 0.0, 0.0, 0.0, 0.0, 0.0, 0.0, 0.0, 0.0, 0.0, 0.0, 0.0, 0.0, 0.0, 0.0, 0.0, 0.0, 0.0, 0.0, 0.0, 0.0, 0.0, 0.0, 0.0, 0.0, 0.8438, 0.5489, 0.875, 0.5489, 0.0, 0.0, 0.9496, 0.3833, 0.8125, 0.5, 0.9854, 0.2968, 0.0, 0.0, 0.0, 0.0, 0.0, 0.0, 0.0, 0.0, 0.0, 0.0, 0.0, 0.0, 0.0, 0.0, 0.0, 0.0, 0.0, 0.0, 0.0, 0.0, 0.0, 0.0, 0.0, 0.0, 0.0, 0.0, 0.0, 0.0, 0.0, 0.0, 0.0, 0.0, 0.0, 0.0, 0.0, 0.0, 0.0, 0.0, 0.0, 0.0, 0.0, 0.0, 0.0, 0.0, 0.0, 0.0, 0.0, 0.0, 0.0, 0.0, 0.0, 0.0, 0.8125, 0.5489, 0.8125, 0.5, 0.0, 0.0, 0.7812, 0.5489, 0.0, 0.0, 0.0, 0.0, 0.0, 0.0, 0.0, 0.0, 0.4062, 0.9465, 0.0, 0.0, 0.0, 0.0, 0.0, 0.0, 0.0, 0.0, 0.0, 0.0, 0.0, 0.0, 0.0, 0.0, 0.0, 0.0, 0.08671, 0.1409, 0.0, 0.0, 0.0, 0.0, 0.0, 0.0, 0.0, 0.0, 0.0, 0.0, 0.0, 0.0, 0.0, 0.0, 0.0, 0.0, 0.0, 0.0, 0.0, 0.0, 0.0, 0.0, 0.2812, 0.9465, 0.0, 0.0, 0.0, 0.0, 0.0, 0.0, 0.0, 0.0, 0.0, 0.0, 0.0, 0.0, 0.0, 0.0, 0.0, 0.0, 0.0, 0.0, 0.0, 0.0, 0.0, 0.0, 0.05739, 0.2883, 0.0, 0.0, 0.0, 0.0, 0.0, 0.0, 0.0, 0.0, 0.0, 0.0, 0.0, 0.0, 0.0, 0.0, 0.0, 0.0, 0.0, 0.0, 0.0, 0.0, 0.0, 0.0, 0.1562, 0.9465, 0.0, 0.0, 0.0, 0.0, 0.02827, 0.3418, 0.0, 0.0, 0.0, 0.0, 0.1562, 1.0, 0.0, 0.0, 0.0, 0.0, 0.0, 0.0, 0.0, 0.0, 0.0, 0.0, 0.09375, 0.9465, 0.0, 0.0, 0.0, 0.0, 0.0, 0.0, 0.0, 0.0, 0.0, 0.0, 0.0, 0.0, 0.0, 0.0, 0.0, 0.0, 0.0, 0.0, 0.0, 0.0, 0.0, 0.0, 0.03125, 0.9465, 0.0, 0.0, 0.0, 0.0, 0.0, 0.0, 0.0, 0.0, 0.0, 0.0, 0.0, 0.0, 0.0, 0.0, 0.0, 0.0, 0.0, 0.0, 0.0, 0.0, 0.0, 0.0, 0.2883, 0.4426, 0.0, 0.0, 0.0, 0.0, 0.0, 0.0, 0.0, 0.0, 0.0, 0.0, 0.0, 0.0, 0.0, 0.0, 0.0, 0.0, 0.0, 0.0, 0.0, 0.0, 0.0, 0.0, 0.9062, 0.9465, 0.0, 0.0, 0.0, 0.0, 0.0, 0.0, 0.0, 0.0, 0.0, 0.0, 0.0, 0.0, 0.0, 0.0, 0.0, 0.0, 0.0, 0.0, 0.0, 0.0, 0.0, 0.0, 0.8438, 0.9465, 0.0, 0.0, 0.0, 0.0, 0.0, 0.0, 0.0, 0.0, 0.0, 0.0, 0.0, 0.0, 0.0, 0.0, 0.0, 0.0, 0.0, 0.0, 0.0, 0.0, 0.0, 0.0, 0.7812, 0.9465, 0.0, 0.0, 0.0, 0.0, 0.0, 0.0, 0.0, 0.0, 0.0, 0.0, 0.0, 0.0, 0.7812, 0.9465, 0.75, 0.9465, 0.0, 0.0, 0.0, 0.0, 0.0, 0.0, 0.0, 0.0, 0.0, 0.0, 0.0, 0.0, 0.0, 0.0, 0.0, 0.0, 0.0, 0.0, 0.0, 0.0, 0.0, 0.0, 0.0, 0.0, 0.0, 0.0, 0.0, 0.0, 0.8833, 0.4496, 0.0, 0.0, 0.0, 0.0, 0.0, 0.0, 0.8833, 0.4496, 0.0, 0.0, 0.0, 0.0, 0.0, 0.0, 0.0, 0.0, 0.0, 0.0, 0.0, 0.0, 0.0, 0.0, 0.0, 0.0, 0.0, 0.0, 0.0, 0.0, 0.0, 0.0, 0.0, 0.0, 0.0, 0.0, 0.0, 0.0, 0.0, 0.0, 0.0, 0.0, 0.0, 0.0, 0.0, 0.0, 0.0, 0.0, 0.0, 0.0, 0.0, 0.0, 0.0, 0.0, 0.0, 0.0, 0.0, 0.0, 0.0, 0.0, 0.0, 0.0, 0.0, 0.0, 0.0, 0.0, 0.0, 0.0, 0.0, 0.0, 0.0, 0.0, 0.0, 0.0, 0.0, 0.0, 0.0, 0.0, 0.0, 0.0, 0.0, 0.0, 0.0, 0.0, 0.9854, 0.2968, 0.0, 0.0, 0.0, 0.0, 0.0, 0.0, 0.9854, 0.2968, 0.0, 0.0, 0.0, 0.0, 0.7188, 0.875, 0.49, 0.25, 0.7188, 0.625, 0.7188, 0.875, 0.6875, 0.875, 0.6875, 0.625, 0.6875, 0.875, 0.7188, 0.875, 0.0, 0.0, 0.6875, 0.625, 0.9854, 0.2032, 0.7188, 0.625, 0.9854, 0.2032, 0.75, 0.5, 0.7188, 0.625, 0.0, 0.0, 0.6562, 0.875, 0.4717, 0.1582, 0.0, 0.0, 0.625, 0.875, 0.6562, 0.875, 0.6562, 0.625, 0.6562, 0.875, 0.625, 0.875, 0.625, 0.625, 0.625, 0.625, 0.9496, 0.1167, 0.6562, 0.625, 0.9496, 0.1167, 0.6875, 0.5, 0.6562, 0.625, 0.0, 0.0, 0.0, 0.0, 0.0, 0.0, 0.0, 0.0, 0.0, 0.0, 0.0, 0.0, 0.0, 0.0, 0.0, 0.0, 0.0, 0.0, 0.0, 0.0, 0.0, 0.0, 0.0, 0.0, 0.0, 0.0, 0.0, 0.0, 0.0, 0.0, 0.0, 0.0, 0.0, 0.0, 0.5313, 0.875, 0.3418, 0.02827, 0.0, 0.0, 0.5, 0.875, 0.5313, 0.875, 0.5312, 0.625, 0.5313, 0.875, 0.5, 0.875, 0.5, 0.625, 0.5, 0.625, 0.7968, 0.01461, 0.5312, 0.625, 0.7968, 0.01461, 0.5625, 0.5, 0.5312, 0.625, 0.4688, 1.0, 0.0, 0.0, 0.0, 0.0, 0.4688, 1.0, 0.0, 0.0, 0.0, 0.0, 0.0, 0.0, 0.0, 0.0, 0.0, 0.0, 0.0, 0.0, 0.0, 0.0, 0.0, 0.0, 0.0, 0.0, 0.0, 0.0, 0.0, 0.0, 0.0, 0.0, 0.6167, 0.05045, 0.0, 0.0, 0.0, 0.0, 0.0, 0.0, 0.6167, 0.05045, 0.0, 0.0, 0.0, 0.0, 0.0, 0.0, 0.0, 0.0, 0.0, 0.0, 0.0, 0.0, 0.0, 0.0, 0.0, 0.0, 0.0, 0.0, 0.0, 0.0, 0.0, 0.0, 0.0, 0.0, 0.0, 0.0, 0.0, 0.0, 0.0, 0.0, 0.0, 0.0, 0.0, 0.0, 0.0, 0.0, 0.0, 0.0, 0.0, 0.0, 0.0, 0.0, 0.0, 0.0, 0.0, 0.0, 0.0, 0.0, 0.0, 0.0, 0.0, 0.0, 0.0, 0.0, 0.0, 0.0, 0.0, 0.0, 0.0, 0.0, 0.0, 0.0, 0.0, 0.0, 0.0, 0.0, 0.0, 0.0, 0.0, 0.0, 0.0, 0.0, 0.0, 0.0, 0.0, 0.0, 0.0, 0.0, 0.0, 0.0, 0.0, 0.0, 0.0, 0.0, 0.0, 0.0, 0.5146, 0.2968, 0.0, 0.0, 0.0, 0.0, 0.0, 0.0, 0.5146, 0.2968, 0.0, 0.0, 0.0, 0.0, 0.0, 0.0, 0.0, 0.0, 0.0, 0.0, 0.0, 0.0, 0.0, 0.0, 0.0, 0.0, 0.0, 0.0, 0.0, 0.0, 0.0, 0.0, 0.1582, 0.4717, 0.03125, 0.875, 0.0625, 0.875, 0.0, 0.0, 0.0, 0.0, 0.0, 0.0, 0.0625, 0.625, 0.03125, 0.625, 0.0625, 0.5, 0.0, 0.0, 0.0, 0.0, 0.0, 0.0, 0.9688, 0.625, 1.0, 0.625, 1.0, 0.875, 0.9688, 0.875, 0.9688, 0.875, 1.0, 0.875, 0.25, 0.49, 0.0, 0.0, 0.0, 0.0, 0.0, 0.0, 1.0, 0.625, 0.9688, 0.625, 1.0, 0.5, 0.0, 0.0, 0.0, 0.0, 0.0, 0.0, 0.9375, 0.625, 0.7968, 0.4854, 0.0, 0.0, 0.9375, 0.875, 0.9688, 1.0, 0.0, 0.0, 0.3418, 0.4717, 0.9062, 0.875, 0.9375, 0.875, 0.9375, 0.625, 0.9062, 0.625, 0.9375, 0.5, 0.0, 0.0, 0.0, 0.0, 0.0, 0.0, 0.0, 0.0, 0.875, 0.875, 0.8437, 0.875, 0.8437, 0.625, 0.875, 0.625, 0.4197, 0.4197, 0.8437, 0.875, 0.875, 0.875, 0.0, 0.0, 0.0, 0.0, 0.0, 0.0, 0.8437, 0.625, 0.875, 0.5, 0.875, 0.625, 0.0, 0.0, 0.0, 0.0, 0.0, 0.0, 0.7813, 0.875, 0.7812, 0.625, 0.8125, 0.625, 0.8125, 0.875, 0.8125, 0.625, 0.7812, 0.625, 0.8125, 0.5, 0.0, 0.0, 0.0, 0.0, 0.0, 0.0, 0.8125, 0.875, 0.8438, 1.0, 0.0, 0.0, 0.0, 0.0, 0.0, 0.0, 0.0, 0.0, 0.75, 0.625, 0.75, 0.875, 0.7188, 0.875, 0.7188, 0.625, 0.49, 0.25, 0.7188, 0.875, 0.75, 0.875, 0.0, 0.0, 0.0, 0.0, 0.0, 0.0, 0.75, 0.625, 0.7188, 0.625, 0.75, 0.5, 0.0, 0.0, 0.0, 0.0, 0.0, 0.0, 0.6875, 0.625, 0.6875, 0.875, 0.6562, 0.875, 0.6562, 0.625, 0.6875, 0.625, 0.6562, 0.625, 0.6875, 0.5, 0.0, 0.0, 0.0, 0.0, 0.0, 0.0, 0.4717, 0.1582, 0.6562, 0.875, 0.6875, 0.875, 0.0, 0.0, 0.0, 0.0, 0.0, 0.0, 0.625, 0.875, 0.4496, 0.1167, 0.0, 0.0, 0.4197, 0.08029, 0.5938, 0.875, 0.625, 0.875, 0.0, 0.0, 0.0, 0.0, 0.0, 0.0, 0.0, 0.0, 0.0, 0.0, 0.0, 0.0, 0.625, 0.5, 0.0, 0.0, 0.0, 0.0, 0.0, 0.0, 0.5625, 0.625, 0.5625, 0.875, 0.5313, 0.875, 0.5312, 0.625, 0.5625, 0.875, 0.5938, 1.0, 0.0, 0.0, 0.0, 0.0, 0.5313, 0.875, 0.5625, 0.875, 0.5312, 0.625, 0.5625, 0.5, 0.5625, 0.625, 0.0, 0.0, 0.0, 0.0, 0.0, 0.0, 0.5, 0.625, 0.5, 0.875, 0.4688, 0.875, 0.4688, 0.625, 0.5, 0.875, 0.5312, 1.0, 0.0, 0.0, 0.0, 0.0, 0.0, 0.0, 0.0, 0.0, 0.5, 0.625, 0.4688, 0.625, 0.5, 0.5, 0.0, 0.0, 0.0, 0.0, 0.0, 0.0, 0.4375, 0.875, 0.4688, 1.0, 0.0, 0.0, 0.4062, 0.875, 0.4375, 0.875, 0.0, 0.0, 0.0, 0.0, 0.0, 0.0, 0.0, 0.0, 0.0, 0.0, 0.0, 0.0, 0.0, 0.0, 0.4375, 0.5, 0.0, 0.0, 0.0, 0.0, 0.0, 0.0, 0.3438, 0.875, 0.3438, 0.625, 0.375, 0.625, 0.375, 0.875, 0.375, 0.625, 0.3438, 0.625, 0.375, 0.5, 0.0, 0.0, 0.0, 0.0, 0.0, 0.0, 0.3438, 0.875, 0.375, 0.875, 0.08029, 0.08029, 0.0, 0.0, 0.0, 0.0, 0.0, 0.0])
me_ttmotor_arm_horizontal2_001.update()

# ---- objects
ob_tyre = bpy.data.objects.new('tyre', me_ttmotor_arm_horizontal2_001)

# ---- transforms, parenting, visibility, modifiers, constraints
ob_tyre.location = (0.01902, 0.1027, -0.1858)
ob_tyre.scale = (-0.9704, 0.9704, 1.264)

# ---- collection membership
col_collection.objects.link(ob_tyre)

# ---- scene / render settings (as saved in the file)
scene.frame_start = 1; scene.frame_end = 250; scene.frame_set(0)
scene.render.engine = 'BLENDER_EEVEE_NEXT'
scene.cycles.sampling_pattern = 'TABULATED_SOBOL'
scene.cycles.use_light_tree = False
scene.view_settings.view_transform = 'Filmic'
scene.unit_settings.scale_length = 0.01
bpy.context.view_layer.update()

# ---- added for rendering (the .blend has no active camera and no usable light): camera, sun
cam_auto = bpy.data.cameras.new('AutoCamera')
cam_auto.lens = 50.0
cam_auto.sensor_width = 36.0
cam_auto.clip_end = 1379.88
ob_auto_camera = bpy.data.objects.new('AutoCamera', cam_auto)
scene.collection.objects.link(ob_auto_camera)
ob_auto_camera.location = (78.5985, -94.2427, 61.0291)
ob_auto_camera.rotation_euler = (1.09748, -7.21219e-08, 0.694738)
scene.camera = ob_auto_camera
light_auto_sun = bpy.data.lights.new('AutoSun', 'SUN')
light_auto_sun.energy = 3.0
light_auto_sun.angle = 0.0523599
ob_auto_sun = bpy.data.objects.new('AutoSun', light_auto_sun)
scene.collection.objects.link(ob_auto_sun)
ob_auto_sun.rotation_euler = (0.872665, 0.174533, 0.523599)
bpy.context.view_layer.update()
